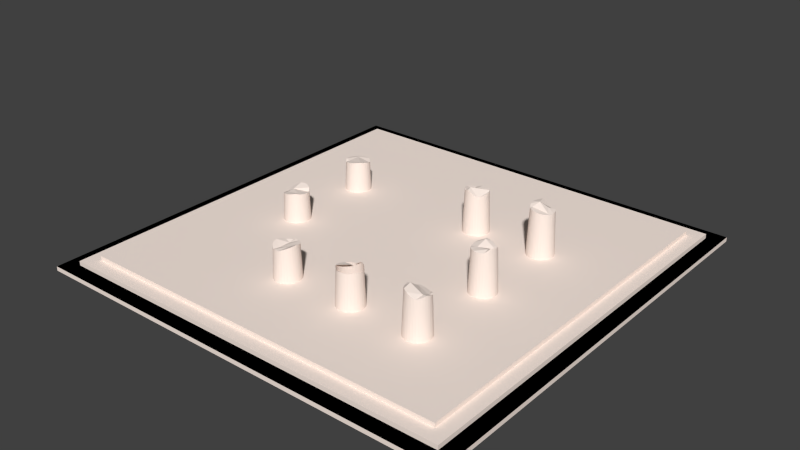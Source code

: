 # Source: greek_urbancenter_desconstruction.blend  (saved by Blender 2.75.0; exported with 4.5.12 LTS)
import bpy
from mathutils import Matrix  # noqa: F401  (used for matrix-valued properties, if any)

bpy.ops.wm.read_factory_settings(use_empty=True)
scene = bpy.context.scene
scene.name = 'Scene'

# ---- collections
col_collection_9 = bpy.data.collections.new('Collection 9'); scene.collection.children.link(col_collection_9)

# ---- materials (node trees are filled in below, after node groups)
mat_basic_greek_buildings = bpy.data.materials.new('basic-greek-buildings')
mat_basic_greek_buildings.alpha_threshold = 0.0
mat_basic_greek_buildings.use_transparent_shadow = False
mat_basic_greek_buildings.diffuse_color = (1.0, 0.8641, 0.7844, 1.0)
mat_basic_greek_buildings.roughness = 0.5
mat_basic_greek_buildings.specular_intensity = 0.6183

# ---- material node trees

# ---- world
world_world = bpy.data.worlds.new('World'); scene.world = world_world
world_world.color = (0.05088, 0.05088, 0.05088)
world_world.use_sun_shadow = False
world_world.sun_shadow_jitter_overblur = 0.0
world_world.cycles.sampling_method = 'MANUAL'
world_world.cycles.sample_map_resolution = 256

# ---- meshes
me_untitled_003 = bpy.data.meshes.new('Untitled.003')
me_untitled_003.from_pydata([(-1.0, -1.0, -1.0), (-1.0, -1.0, -0.9), (-1.0, 1.0, -1.0), (-1.0, 1.0, -0.9), (1.0, -1.0, -1.0), (1.0, -1.0, -0.9), (1.0, 1.0, -1.0), (1.0, 1.0, -0.9), (-1.0, -1.0, -0.9), (-1.0, 1.0, -0.9), (1.0, -1.0, -0.9), (1.0, 1.0, -0.9), (-1.0, -0.3333, -0.9), (-1.0, 0.3333, -0.9), (-0.3333, 1.0, -0.9), (0.3333, 1.0, -0.9), (1.0, 0.3333, -0.9), (1.0, -0.3333, -0.9), (0.3333, -1.0, -0.9), (-0.3333, -1.0, -0.9), (0.9333, -0.9333, -0.9), (-0.9333, -0.9333, -0.9), (0.9333, 0.9333, -0.9), (-0.9333, 0.9333, -0.9), (0.9333, -0.9333, -0.9), (-0.9333, -0.9333, -0.9), (0.9333, 0.9333, -0.9), (-0.9333, 0.9333, -0.9), (0.9333, -0.9333, -0.8), (-0.9333, -0.9333, -0.8), (0.9333, 0.9333, -0.8), (-0.9333, 0.9333, -0.8), (0.3111, -0.9333, -0.8), (-0.3111, -0.9333, -0.8), (0.3111, 0.9333, -0.8), (-0.3111, 0.9333, -0.8), (0.9333, 0.3111, -0.8), (0.9333, -0.3111, -0.8), (-0.9333, 0.3111, -0.8), (-0.9333, -0.3111, -0.8), (0.8711, -0.8711, -0.8), (-0.8711, -0.8711, -0.8), (0.8711, 0.8711, -0.8), (-0.8711, 0.8711, -0.8), (0.8711, -0.8711, -0.8), (-0.8711, -0.8711, -0.8), (0.8711, 0.8711, -0.8), (-0.8711, 0.8711, -0.8), (0.8711, -0.8711, -0.7), (-0.8711, -0.8711, -0.7), (0.8711, 0.8711, -0.7), (-0.8711, 0.8711, -0.7)], [], [(1, 3, 2, 0), (3, 7, 6, 2), (7, 5, 4, 6), (5, 1, 0, 4), (0, 2, 6, 4), (5, 7, 3, 1), (23, 14, 9, 13), (19, 21, 12, 8), (21, 23, 13, 12), (10, 17, 20, 18), (18, 20, 21, 19), (17, 16, 22, 20), (23, 21, 25, 27), (16, 11, 15, 22), (22, 15, 14, 23), (24, 26, 30, 36, 37, 28), (22, 23, 27, 26), (20, 22, 26, 24), (21, 20, 24, 25), (43, 35, 31, 38), (25, 24, 28, 32, 33, 29), (27, 25, 29, 39, 38, 31), (26, 27, 31, 35, 34, 30), (33, 41, 39, 29), (41, 43, 38, 39), (28, 37, 40, 32), (32, 40, 41, 33), (37, 36, 42, 40), (41, 40, 44, 45), (36, 30, 34, 42), (42, 34, 35, 43), (47, 45, 49, 51), (43, 41, 45, 47), (42, 43, 47, 46), (40, 42, 46, 44), (48, 50, 51, 49), (46, 47, 51, 50), (44, 46, 50, 48), (45, 44, 48, 49)])
_uv = me_untitled_003.uv_layers.new(name='UVMap')
_uv.uv.foreach_set('vector', [-0.3067, -0.3067, 1.307, -0.3067, 1.307, 1.307, -0.3067, 1.307, -0.3067, -0.3067, 1.307, -0.3067, 1.307, 1.307, -0.3067, 1.307, -0.3067, -0.3067, 1.307, -0.3067, 1.307, 1.307, -0.3067, 1.307, -0.3067, -0.3067, 1.307, -0.3067, 1.307, 1.307, -0.3067, 1.307, -0.3067, -0.3067, 1.307, -0.3067, 1.307, 1.307, -0.3067, 1.307, -0.3067, -0.3067, 1.307, -0.3067, 1.307, 1.307, -0.3067, 1.307, -0.2793, 0.7003, -0.04701, 0.7329, -0.3062, 0.7394, -0.2931, 0.3512, -0.052, -0.2977, -0.2599, -0.2708, -0.2847, 0.03975, -0.2826, -0.3062, -0.2599, -0.2708, -0.2793, 0.7003, -0.2931, 0.3512, -0.2847, 0.03975, 0.4151, -0.3062, 0.402, 0.082, 0.3882, -0.2671, 0.156, -0.2996, 0.156, -0.2996, 0.3882, -0.2671, -0.2599, -0.2708, -0.052, -0.2977, 0.402, 0.082, 0.3937, 0.3935, 0.3688, 0.7041, 0.3882, -0.2671, -0.2793, 0.7003, -0.2599, -0.2708, -0.2495, -0.2566, -0.2695, 0.6844, 0.3937, 0.3935, 0.3916, 0.7394, 0.1609, 0.7309, 0.3688, 0.7041, 0.3688, 0.7041, 0.1609, 0.7309, -0.04701, 0.7329, -0.2793, 0.7003, 0.3785, -0.2512, 0.3585, 0.6898, 0.3255, 0.6421, 0.3311, 0.3648, 0.3378, 0.07481, 0.3459, -0.1982, 0.3688, 0.7041, -0.2793, 0.7003, -0.2695, 0.6844, 0.3585, 0.6898, 0.3882, -0.2671, 0.3688, 0.7041, 0.3585, 0.6898, 0.3785, -0.2512, -0.2599, -0.2708, 0.3882, -0.2671, 0.3785, -0.2512, -0.2495, -0.2566, -0.2184, 0.6047, -0.04201, 0.634, -0.2369, 0.6314, -0.2289, 0.3584, -0.2495, -0.2566, 0.3785, -0.2512, 0.3459, -0.1982, 0.151, -0.2007, -0.04463, -0.2033, -0.2165, -0.2089, -0.2695, 0.6844, -0.2495, -0.2566, -0.2165, -0.2089, -0.2221, 0.06844, -0.2289, 0.3584, -0.2369, 0.6314, 0.3585, 0.6898, -0.2695, 0.6844, -0.2369, 0.6314, -0.04201, 0.634, 0.1536, 0.6365, 0.3255, 0.6421, -0.04463, -0.2033, -0.2001, -0.1834, -0.2221, 0.06844, -0.2165, -0.2089, -0.2001, -0.1834, -0.2184, 0.6047, -0.2289, 0.3584, -0.2221, 0.06844, 0.3459, -0.1982, 0.3378, 0.07481, 0.3273, -0.1715, 0.151, -0.2007, 0.151, -0.2007, 0.3273, -0.1715, -0.2001, -0.1834, -0.04463, -0.2033, 0.3378, 0.07481, 0.3311, 0.3648, 0.3091, 0.6166, 0.3273, -0.1715, -0.2001, -0.1834, 0.3273, -0.1715, 0.3194, -0.1587, -0.1917, -0.1717, 0.3311, 0.3648, 0.3255, 0.6421, 0.1536, 0.6365, 0.3091, 0.6166, 0.3091, 0.6166, 0.1536, 0.6365, -0.04201, 0.634, -0.2184, 0.6047, -0.2105, 0.5919, -0.1917, -0.1717, -0.158, -0.1272, -0.1808, 0.541, -0.2184, 0.6047, -0.2001, -0.1834, -0.1917, -0.1717, -0.2105, 0.5919, 0.3091, 0.6166, -0.2184, 0.6047, -0.2105, 0.5919, 0.3007, 0.6049, 0.3273, -0.1715, 0.3091, 0.6166, 0.3007, 0.6049, 0.3194, -0.1587, 0.2897, -0.1078, 0.267, 0.5604, -0.1808, 0.541, -0.158, -0.1272, 0.3007, 0.6049, -0.2105, 0.5919, -0.1808, 0.541, 0.267, 0.5604, 0.3194, -0.1587, 0.3007, 0.6049, 0.267, 0.5604, 0.2897, -0.1078, -0.1917, -0.1717, 0.3194, -0.1587, 0.2897, -0.1078, -0.158, -0.1272])
me_untitled_003.materials.append(mat_basic_greek_buildings)
me_untitled_003.use_remesh_preserve_volume = False
me_untitled_003.use_remesh_preserve_attributes = False
me_untitled_003.use_mirror_vertex_groups = False
me_untitled_003.update()
me_untitled_002 = bpy.data.meshes.new('Untitled.002')
me_untitled_002.from_pydata([(-0.5588, -0.08829, -0.7), (-0.5543, -0.08919, -0.1236), (-0.5513, -0.08023, -0.08866), (-0.5509, -0.07891, -0.0857), (-0.5554, -0.07704, -0.7), (-0.56, -0.1, -0.7), (-0.5556, -0.1, -0.1498), (-0.5556, -0.09959, -0.1498), (-0.5555, -0.09838, -0.1504), (-0.5551, -0.09525, -0.144), (-0.5456, -0.0695, -0.06033), (-0.5499, -0.06667, -0.7), (-0.5588, -0.1117, -0.7), (-0.5545, -0.1108, -0.1428), (-0.5553, -0.1027, -0.1499), (-0.5387, -0.06133, -0.03388), (-0.5424, -0.05757, -0.7), (-0.5554, -0.123, -0.7), (-0.5512, -0.1212, -0.1292), (-0.5303, -0.05471, -0.007371), (-0.5333, -0.05011, -0.7), (-0.5499, -0.1333, -0.7), (-0.546, -0.1307, -0.112), (-0.521, -0.04997, 0.01758), (-0.5208, -0.04986, 0.01776), (-0.523, -0.04457, -0.7), (-0.5424, -0.1424, -0.7), (-0.539, -0.139, -0.09517), (-0.5418, -0.1357, -0.09991), (-0.5106, -0.0468, 0.02195), (-0.5117, -0.04115, -0.7), (-0.5333, -0.1499, -0.7), (-0.5306, -0.1458, -0.08111), (-0.5, -0.04576, 0.02233), (-0.5, -0.04, -0.7), (-0.523, -0.1554, -0.7), (-0.521, -0.1508, -0.06751), (-0.5238, -0.1493, -0.07013), (-0.4894, -0.04678, 0.0189), (-0.4883, -0.04115, -0.7), (-0.5117, -0.1588, -0.7), (-0.5107, -0.1538, -0.0586), (-0.4792, -0.04981, 0.01179), (-0.477, -0.04457, -0.7), (-0.5, -0.16, -0.7), (-0.5, -0.1548, -0.04917), (-0.5012, -0.1547, -0.05103), (-0.4698, -0.05476, 0.001229), (-0.4667, -0.05011, -0.7), (-0.4883, -0.1588, -0.7), (-0.4893, -0.1536, -0.03511), (-0.4651, -0.05848, -0.006347), (-0.4614, -0.06138, -0.02585), (-0.4576, -0.05757, -0.7), (-0.477, -0.1554, -0.7), (-0.4791, -0.1504, -0.02352), (-0.4597, -0.06326, -0.03719), (-0.4554, -0.06817, -0.06366), (-0.4543, -0.06948, -0.06464), (-0.4501, -0.06667, -0.7), (-0.4667, -0.1499, -0.7), (-0.4697, -0.1453, -0.01481), (-0.4512, -0.07532, -0.06979), (-0.4492, -0.07897, -0.06649), (-0.4446, -0.07704, -0.7), (-0.4576, -0.1424, -0.7), (-0.4614, -0.1386, -0.01487), (-0.4643, -0.1408, -0.01117), (-0.4462, -0.08929, -0.05768), (-0.4412, -0.08829, -0.7), (-0.4501, -0.1333, -0.7), (-0.4546, -0.1304, -0.02764), (-0.4452, -0.1, -0.04901), (-0.44, -0.1, -0.7), (-0.4446, -0.123, -0.7), (-0.4495, -0.1209, -0.03514), (-0.4532, -0.1278, -0.03143), (-0.4462, -0.1099, -0.0414), (-0.4463, -0.1107, -0.04095), (-0.4412, -0.1117, -0.7), (-0.5505, 0.3209, -0.02787), (-0.5554, 0.323, -0.7), (-0.5588, 0.3117, -0.7), (-0.5536, 0.3107, -0.02403), (-0.5462, 0.329, -0.02968), (-0.5454, 0.3304, -0.0295), (-0.5499, 0.3333, -0.7), (-0.56, 0.3, -0.7), (-0.5546, 0.3, -0.01863), (-0.5386, 0.3386, -0.0269), (-0.5424, 0.3424, -0.7), (-0.5588, 0.2883, -0.7), (-0.5535, 0.2894, -0.01188), (-0.5303, 0.3454, -0.02305), (-0.5333, 0.3499, -0.7), (-0.5554, 0.277, -0.7), (-0.5503, 0.2792, -0.006375), (-0.551, 0.2813, -0.005688), (-0.5262, 0.3476, -0.02088), (-0.5209, 0.3504, -0.02103), (-0.523, 0.3554, -0.7), (-0.5499, 0.2667, -0.7), (-0.5454, 0.2697, -0.02126), (-0.5493, 0.2773, -0.007254), (-0.5106, 0.3535, -0.02069), (-0.5117, 0.3588, -0.7), (-0.5424, 0.2576, -0.7), (-0.5387, 0.2613, -0.03797), (-0.5, 0.3546, -0.01974), (-0.5, 0.36, -0.7), (-0.5333, 0.2501, -0.7), (-0.5304, 0.2546, -0.02701), (-0.5373, 0.2602, -0.04052), (-0.4894, 0.3535, -0.01823), (-0.4883, 0.3588, -0.7), (-0.523, 0.2446, -0.7), (-0.5209, 0.2496, -0.01052), (-0.5226, 0.2506, -0.01184), (-0.4791, 0.3504, -0.01621), (-0.477, 0.3554, -0.7), (-0.5117, 0.2412, -0.7), (-0.5106, 0.2466, -0.003221), (-0.4777, 0.3496, -0.01584), (-0.4697, 0.3454, -0.02065), (-0.4667, 0.3499, -0.7), (-0.5, 0.24, -0.7), (-0.5, 0.2456, 0.003864), (-0.4614, 0.3386, -0.02707), (-0.4576, 0.3424, -0.7), (-0.4883, 0.2412, -0.7), (-0.4894, 0.2467, 0.01179), (-0.4919, 0.2465, 0.008888), (-0.456, 0.3321, -0.03254), (-0.4545, 0.3304, -0.03537), (-0.4501, 0.3333, -0.7), (-0.477, 0.2446, -0.7), (-0.4792, 0.2499, 0.02192), (-0.4526, 0.3268, -0.03999), (-0.451, 0.3239, -0.03497), (-0.4495, 0.3209, -0.03025), (-0.4446, 0.323, -0.7), (-0.4667, 0.2501, -0.7), (-0.4699, 0.255, 0.02966), (-0.4465, 0.3106, -0.01507), (-0.4412, 0.3117, -0.7), (-0.4576, 0.2576, -0.7), (-0.4617, 0.2617, 0.03135), (-0.4654, 0.2586, 0.03242), (-0.4456, 0.3, -0.0005805), (-0.44, 0.3, -0.7), (-0.4501, 0.2667, -0.7), (-0.4549, 0.2699, 0.02742), (-0.4467, 0.2894, 0.01266), (-0.4412, 0.2883, -0.7), (-0.4446, 0.277, -0.7), (-0.4499, 0.2792, 0.02133), (-0.4528, 0.2739, 0.02513), (-0.4474, 0.2873, 0.01508), (0.4514, -0.4799, 0.2278), (0.4446, -0.477, -0.7), (0.4412, -0.4883, -0.7), (0.4487, -0.4898, 0.2647), (0.4547, -0.4733, 0.2049), (0.4561, -0.4707, 0.2027), (0.4501, -0.4667, -0.7), (0.44, -0.5, -0.7), (0.448, -0.5, 0.2968), (0.4481, -0.4987, 0.3001), (0.4621, -0.4633, 0.1971), (0.4626, -0.4626, 0.1966), (0.4576, -0.4576, -0.7), (0.4412, -0.5117, -0.7), (0.4488, -0.5102, 0.2754), (0.4706, -0.456, 0.1919), (0.4667, -0.4501, -0.7), (0.4446, -0.523, -0.7), (0.4517, -0.52, 0.2735), (0.4492, -0.5115, 0.2733), (0.4748, -0.4538, 0.1907), (0.4797, -0.451, 0.1788), (0.477, -0.4446, -0.7), (0.4501, -0.5333, -0.7), (0.4566, -0.529, 0.2803), (0.4896, -0.4479, 0.1584), (0.4883, -0.4412, -0.7), (0.4576, -0.5424, -0.7), (0.4632, -0.5368, 0.2936), (0.4978, -0.4469, 0.144), (0.5, -0.4467, 0.1405), (0.5, -0.44, -0.7), (0.4667, -0.5499, -0.7), (0.4712, -0.5432, 0.3127), (0.5104, -0.4476, 0.1274), (0.5117, -0.4412, -0.7), (0.477, -0.5554, -0.7), (0.4801, -0.5481, 0.2959), (0.4712, -0.5432, 0.3129), (0.5157, -0.4492, 0.1226), (0.5204, -0.4507, 0.1328), (0.523, -0.4446, -0.7), (0.4883, -0.5588, -0.7), (0.4898, -0.5512, 0.2757), (0.4874, -0.5504, 0.2826), (0.5296, -0.4558, 0.1517), (0.5333, -0.4501, -0.7), (0.5, -0.56, -0.7), (0.5, -0.5524, 0.2494), (0.5375, -0.4625, 0.1674), (0.5424, -0.4576, -0.7), (0.5117, -0.5588, -0.7), (0.5103, -0.5516, 0.2256), (0.5386, -0.4638, 0.1694), (0.5442, -0.4705, 0.1624), (0.5499, -0.4667, -0.7), (0.523, -0.5554, -0.7), (0.5202, -0.5488, 0.2054), (0.5454, -0.4728, 0.1597), (0.5489, -0.4797, 0.1805), (0.5554, -0.477, -0.7), (0.5333, -0.5499, -0.7), (0.5294, -0.544, 0.1939), (0.5279, -0.5447, 0.1921), (0.5505, -0.4852, 0.1949), (0.5518, -0.4897, 0.203), (0.5588, -0.4883, -0.7), (0.5424, -0.5424, -0.7), (0.5373, -0.5373, 0.2063), (0.5527, -0.5, 0.2203), (0.56, -0.5, -0.7), (0.5499, -0.5333, -0.7), (0.5438, -0.5293, 0.2188), (0.5515, -0.5102, 0.236), (0.5588, -0.5117, -0.7), (0.5554, -0.523, -0.7), (0.5486, -0.5201, 0.231), (0.5507, -0.5127, 0.2395), (0.4518, -0.08005, 0.2845), (0.4446, -0.07704, -0.7), (0.4412, -0.08829, -0.7), (0.4488, -0.08982, 0.2804), (0.456, -0.07231, 0.2921), (0.4567, -0.07107, 0.2927), (0.4501, -0.06667, -0.7), (0.44, -0.1, -0.7), (0.4477, -0.1, 0.2694), (0.4486, -0.09228, 0.2807), (0.4632, -0.06323, 0.3021), (0.4576, -0.05757, -0.7), (0.4412, -0.1117, -0.7), (0.4486, -0.1102, 0.2568), (0.4712, -0.05686, 0.3164), (0.4667, -0.05011, -0.7), (0.4446, -0.123, -0.7), (0.4516, -0.1201, 0.2477), (0.4515, -0.1198, 0.2474), (0.4793, -0.05266, 0.3331), (0.4802, -0.05217, 0.3309), (0.477, -0.04457, -0.7), (0.4501, -0.1333, -0.7), (0.4565, -0.1291, 0.2628), (0.4899, -0.04907, 0.3113), (0.4883, -0.04115, -0.7), (0.4576, -0.1424, -0.7), (0.463, -0.137, 0.2667), (0.4588, -0.1318, 0.2684), (0.4979, -0.04817, 0.2977), (0.5, -0.04792, 0.2921), (0.5, -0.04, -0.7), (0.4667, -0.1499, -0.7), (0.4709, -0.1435, 0.2654), (0.5102, -0.04872, 0.2664), (0.5117, -0.04115, -0.7), (0.477, -0.1554, -0.7), (0.48, -0.1483, 0.269), (0.4733, -0.1448, 0.2654), (0.5201, -0.05152, 0.243), (0.523, -0.04457, -0.7), (0.4883, -0.1588, -0.7), (0.4898, -0.1512, 0.2709), (0.487, -0.1504, 0.2735), (0.5259, -0.05451, 0.2301), (0.5292, -0.05632, 0.2363), (0.5333, -0.05011, -0.7), (0.5, -0.16, -0.7), (0.5, -0.1523, 0.2655), (0.5371, -0.06293, 0.2491), (0.5424, -0.05757, -0.7), (0.5117, -0.1588, -0.7), (0.5102, -0.1513, 0.2645), (0.5379, -0.06401, 0.2502), (0.5435, -0.07096, 0.2677), (0.5499, -0.06667, -0.7), (0.523, -0.1554, -0.7), (0.52, -0.1483, 0.2679), (0.5472, -0.07806, 0.2785), (0.5475, -0.07876, 0.2811), (0.5481, -0.07996, 0.2851), (0.5482, -0.08005, 0.2853), (0.5554, -0.07704, -0.7), (0.5333, -0.1499, -0.7), (0.529, -0.1434, 0.2754), (0.5509, -0.08987, 0.311), (0.5588, -0.08829, -0.7), (0.5424, -0.1424, -0.7), (0.5367, -0.1367, 0.3094), (0.5301, -0.1425, 0.277), (0.5513, -0.09486, 0.3228), (0.5518, -0.1, 0.3339), (0.56, -0.1, -0.7), (0.5499, -0.1333, -0.7), (0.543, -0.1287, 0.3446), (0.5506, -0.1101, 0.3506), (0.5588, -0.1117, -0.7), (0.5554, -0.123, -0.7), (0.5476, -0.1197, 0.3613), (0.5456, -0.1234, 0.3632), (0.4528, 0.3196, 0.4155), (0.4446, 0.323, -0.7), (0.4412, 0.3117, -0.7), (0.4499, 0.31, 0.4133), (0.4575, 0.3284, 0.42), (0.4501, 0.3333, -0.7), (0.44, 0.3, -0.7), (0.4488, 0.3, 0.4065), (0.4493, 0.3044, 0.4133), (0.4639, 0.3361, 0.4265), (0.4576, 0.3424, -0.7), (0.4412, 0.2883, -0.7), (0.4497, 0.29, 0.3936), (0.4708, 0.3416, 0.4338), (0.4717, 0.3424, 0.4285), (0.4667, 0.3499, -0.7), (0.4446, 0.277, -0.7), (0.4525, 0.2803, 0.3704), (0.4501, 0.2887, 0.3922), (0.4803, 0.3475, 0.3819), (0.477, 0.3554, -0.7), (0.4501, 0.2667, -0.7), (0.4571, 0.2713, 0.3515), (0.456, 0.2735, 0.3537), (0.4899, 0.3508, 0.3345), (0.4883, 0.3588, -0.7), (0.4576, 0.2576, -0.7), (0.4635, 0.2635, 0.3482), (0.4603, 0.2674, 0.3482), (0.5, 0.3521, 0.2884), (0.5, 0.36, -0.7), (0.4667, 0.2501, -0.7), (0.4713, 0.2571, 0.3514), (0.5068, 0.3517, 0.2597), (0.5102, 0.3514, 0.2542), (0.5117, 0.3588, -0.7), (0.477, 0.2446, -0.7), (0.4803, 0.2523, 0.3527), (0.4769, 0.2542, 0.3553), (0.5129, 0.3506, 0.2516), (0.52, 0.3484, 0.2596), (0.523, 0.3554, -0.7), (0.4883, 0.2412, -0.7), (0.4899, 0.2493, 0.3454), (0.529, 0.3434, 0.2757), (0.5333, 0.3499, -0.7), (0.5, 0.24, -0.7), (0.5, 0.2483, 0.3377), (0.5368, 0.3368, 0.2961), (0.5424, 0.3424, -0.7), (0.5117, 0.2412, -0.7), (0.5101, 0.2492, 0.3309), (0.5027, 0.2485, 0.3357), (0.5407, 0.3319, 0.3108), (0.5432, 0.3289, 0.3084), (0.5499, 0.3333, -0.7), (0.523, 0.2446, -0.7), (0.5198, 0.2521, 0.3244), (0.548, 0.3199, 0.3047), (0.5554, 0.323, -0.7), (0.5333, 0.2501, -0.7), (0.5288, 0.2569, 0.3179), (0.551, 0.3101, 0.3037), (0.5588, 0.3117, -0.7), (0.5424, 0.2576, -0.7), (0.5367, 0.2633, 0.3116), (0.5354, 0.2622, 0.3129), (0.552, 0.3, 0.3055), (0.56, 0.3, -0.7), (0.5499, 0.2667, -0.7), (0.5432, 0.2711, 0.3047), (0.5518, 0.298, 0.3064), (0.551, 0.2899, 0.3024), (0.5588, 0.2883, -0.7), (0.5554, 0.277, -0.7), (0.5481, 0.2801, 0.3002), (0.5452, 0.2747, 0.3025), (0.5485, 0.2815, 0.2998), (-0.21, -0.4793, 0.03065), (-0.2154, -0.477, -0.7), (-0.2188, -0.4883, -0.7), (-0.213, -0.4895, 0.04344), (-0.2051, -0.4698, 0.01609), (-0.2099, -0.4667, -0.7), (-0.22, -0.5, -0.7), (-0.214, -0.5, 0.05401), (-0.1998, -0.4631, 0.003352), (-0.1985, -0.4615, 0.004464), (-0.2024, -0.4576, -0.7), (-0.2188, -0.5117, -0.7), (-0.213, -0.5105, 0.05222), (-0.2137, -0.5024, 0.05388), (-0.2139, -0.5008, 0.05464), (-0.1902, -0.4548, 0.007164), (-0.1933, -0.4501, -0.7), (-0.2154, -0.523, -0.7), (-0.2099, -0.5207, 0.04533), (-0.1808, -0.4498, 0.006702), (-0.183, -0.4446, -0.7), (-0.2099, -0.5333, -0.7), (-0.205, -0.5301, 0.03395), (-0.1733, -0.4475, 0.004052), (-0.1706, -0.4467, 0.01079), (-0.1717, -0.4412, -0.7), (-0.2024, -0.5424, -0.7), (-0.1984, -0.5384, 0.01848), (-0.1627, -0.4461, 0.02862), (-0.16, -0.4458, 0.03096), (-0.16, -0.44, -0.7), (-0.1933, -0.5499, -0.7), (-0.1902, -0.5453, -0.001935), (-0.1983, -0.5384, 0.0183), (-0.1494, -0.4469, 0.03627), (-0.1483, -0.4412, -0.7), (-0.183, -0.5554, -0.7), (-0.1809, -0.5504, -0.01427), (-0.1834, -0.5491, -0.01906), (-0.1426, -0.449, 0.03706), (-0.1393, -0.45, 0.04344), (-0.137, -0.4446, -0.7), (-0.1717, -0.5588, -0.7), (-0.1706, -0.5534, -0.002464), (-0.1743, -0.5523, -0.002492), (-0.1384, -0.4505, 0.04516), (-0.1352, -0.4523, 0.04738), (-0.13, -0.4551, 0.05052), (-0.1267, -0.4501, -0.7), (-0.16, -0.56, -0.7), (-0.16, -0.5544, -0.001546), (-0.1218, -0.4618, 0.05426), (-0.1176, -0.4576, -0.7), (-0.1483, -0.5588, -0.7), (-0.1494, -0.5534, 0.0009356), (-0.1497, -0.5534, 0.0001186), (-0.1151, -0.47, 0.05601), (-0.1101, -0.4667, -0.7), (-0.137, -0.5554, -0.7), (-0.1393, -0.5501, 0.02514), (-0.1133, -0.4734, 0.05591), (-0.1102, -0.4794, 0.07084), (-0.1046, -0.477, -0.7), (-0.1267, -0.5499, -0.7), (-0.13, -0.5449, 0.0455), (-0.133, -0.5466, 0.03981), (-0.1073, -0.4895, 0.09018), (-0.1012, -0.4883, -0.7), (-0.1176, -0.5424, -0.7), (-0.1219, -0.5381, 0.06165), (-0.1069, -0.4941, 0.09656), (-0.1064, -0.5, 0.09868), (-0.1, -0.5, -0.7), (-0.1101, -0.5333, -0.7), (-0.1153, -0.5299, 0.07609), (-0.1074, -0.5105, 0.09752), (-0.1012, -0.5117, -0.7), (-0.1046, -0.523, -0.7), (-0.1104, -0.5206, 0.08828), (-0.1076, -0.5113, 0.09704), (0.1255, -0.476, 0.08277), (0.1281, -0.528, 0.1369), (0.1286, -0.5289, 0.1392), (0.1428, -0.5433, 0.1726), (0.1664, -0.4467, 0.05935), (0.1493, -0.5474, 0.1322), (0.1534, -0.5497, 0.1077), (0.1882, -0.4491, 0.1424), (0.185, -0.4412, -0.7), (0.1963, -0.4446, -0.7), (0.2067, -0.4501, -0.7), (0.2103, -0.4615, 0.1146), (0.1733, -0.44, -0.7), (0.2157, -0.4576, -0.7), (0.2144, -0.4659, 0.1003), (0.1616, -0.4412, -0.7), (0.2014, -0.5454, 0.1073), (0.2232, -0.4667, -0.7), (0.1504, -0.4446, -0.7), (0.2288, -0.477, -0.7), (0.2233, -0.4804, 0.07937), (0.14, -0.4501, -0.7), (0.2322, -0.4883, -0.7), (0.1309, -0.4576, -0.7), (0.22, -0.5255, 0.1248), (0.2333, -0.5, -0.7), (0.2264, -0.5066, 0.09138), (0.1234, -0.4667, -0.7), (0.2322, -0.5117, -0.7), (0.1179, -0.477, -0.7), (0.2288, -0.523, -0.7), (0.1145, -0.4883, -0.7), (0.2232, -0.5333, -0.7), (0.1133, -0.5, -0.7), (0.2157, -0.5424, -0.7), (0.1145, -0.5117, -0.7), (0.2067, -0.5499, -0.7), (0.1179, -0.523, -0.7), (0.1963, -0.5554, -0.7), (0.1234, -0.5333, -0.7), (0.185, -0.5588, -0.7), (0.1309, -0.5424, -0.7), (0.1733, -0.56, -0.7), (0.14, -0.5499, -0.7), (0.1616, -0.5588, -0.7), (0.1504, -0.5554, -0.7), (0.1248, 0.3201, 0.2438), (0.1179, 0.323, -0.7), (0.1145, 0.3117, -0.7), (0.122, 0.3102, 0.2561), (0.1296, 0.3292, 0.2287), (0.1234, 0.3333, -0.7), (0.1133, 0.3, -0.7), (0.121, 0.3, 0.2663), (0.1211, 0.301, 0.2644), (0.136, 0.3373, 0.2115), (0.1309, 0.3424, -0.7), (0.1145, 0.2883, -0.7), (0.1222, 0.2898, 0.2815), (0.1218, 0.293, 0.2771), (0.1398, 0.3405, 0.2026), (0.144, 0.3438, 0.2103), (0.14, 0.3499, -0.7), (0.1179, 0.277, -0.7), (0.1252, 0.2801, 0.2912), (0.1511, 0.3475, 0.223), (0.1532, 0.3486, 0.2259), (0.1504, 0.3554, -0.7), (0.1234, 0.2667, -0.7), (0.13, 0.2711, 0.2967), (0.1631, 0.3515, 0.2405), (0.1616, 0.3588, -0.7), (0.1309, 0.2576, -0.7), (0.1365, 0.2632, 0.295), (0.1346, 0.2655, 0.2973), (0.1654, 0.3517, 0.2441), (0.1733, 0.3525, 0.2377), (0.1733, 0.36, -0.7), (0.14, 0.2501, -0.7), (0.1444, 0.2566, 0.2854), (0.143, 0.2577, 0.2807), (0.1393, 0.2609, 0.2914), (0.1738, 0.3525, 0.2373), (0.1835, 0.3514, 0.2549), (0.185, 0.3588, -0.7), (0.1504, 0.2446, -0.7), (0.1535, 0.252, 0.3128), (0.1506, 0.2535, 0.3079), (0.1862, 0.3505, 0.2615), (0.1933, 0.3483, 0.2647), (0.1963, 0.3554, -0.7), (0.1616, 0.2412, -0.7), (0.1632, 0.2492, 0.3264), (0.1621, 0.2495, 0.3295), (0.2024, 0.3435, 0.2678), (0.2067, 0.3499, -0.7), (0.1733, 0.24, -0.7), (0.1733, 0.248, 0.2978), (0.203, 0.3429, 0.2679), (0.2103, 0.337, 0.2679), (0.2157, 0.3424, -0.7), (0.185, 0.2412, -0.7), (0.1835, 0.2487, 0.2693), (0.2168, 0.3291, 0.2663), (0.2232, 0.3333, -0.7), (0.1963, 0.2446, -0.7), (0.1934, 0.2515, 0.2419), (0.2179, 0.327, 0.2655), (0.2199, 0.3231, 0.2758), (0.2216, 0.32, 0.2668), (0.2288, 0.323, -0.7), (0.2067, 0.2501, -0.7), (0.2026, 0.2562, 0.2166), (0.2228, 0.3163, 0.2582), (0.2247, 0.3102, 0.2537), (0.2322, 0.3117, -0.7), (0.2157, 0.2576, -0.7), (0.2107, 0.2627, 0.2032), (0.2053, 0.2583, 0.2094), (0.2258, 0.3, 0.2451), (0.2333, 0.3, -0.7), (0.2232, 0.2667, -0.7), (0.2171, 0.2707, 0.2139), (0.2108, 0.2628, 0.2032), (0.2248, 0.2898, 0.2354), (0.2322, 0.2883, -0.7), (0.2288, 0.277, -0.7), (0.2219, 0.2799, 0.2248), (0.1237, -0.4794, 0.08603), (0.1179, -0.477, -0.7), (0.1145, -0.4883, -0.7), (0.1207, -0.4895, 0.09589), (0.1255, -0.476, 0.08277), (0.1286, -0.4701, 0.07711), (0.1234, -0.4667, -0.7), (0.1133, -0.5, -0.7), (0.1198, -0.5, 0.1065), (0.1352, -0.4619, 0.06963), (0.1309, -0.4576, -0.7), (0.1145, -0.5117, -0.7), (0.1209, -0.5104, 0.1175), (0.1434, -0.4552, 0.06399), (0.14, -0.4501, -0.7), (0.1179, -0.523, -0.7), (0.124, -0.5204, 0.1284), (0.1527, -0.4502, 0.06041), (0.1504, -0.4446, -0.7), (0.1234, -0.5333, -0.7), (0.129, -0.5296, 0.1405), (0.1286, -0.5289, 0.1392), (0.1281, -0.528, 0.1369), (0.1628, -0.4471, 0.05905), (0.1616, -0.4412, -0.7), (0.1309, -0.5424, -0.7), (0.1357, -0.5376, 0.1574), (0.1664, -0.4467, 0.05935), (0.1733, -0.4463, 0.08385), (0.1733, -0.44, -0.7), (0.14, -0.5499, -0.7), (0.1438, -0.5441, 0.1651), (0.1428, -0.5433, 0.1726), (0.1837, -0.4476, 0.1239), (0.185, -0.4412, -0.7), (0.1504, -0.5554, -0.7), (0.1528, -0.5495, 0.1105), (0.1493, -0.5474, 0.1322), (0.1882, -0.4491, 0.1424), (0.1937, -0.4508, 0.1393), (0.1963, -0.4446, -0.7), (0.1616, -0.5588, -0.7), (0.1629, -0.5525, 0.1133), (0.1534, -0.5497, 0.1077), (0.203, -0.4556, 0.1285), (0.2067, -0.4501, -0.7), (0.1733, -0.56, -0.7), (0.1733, -0.5535, 0.1162), (0.2103, -0.4615, 0.1146), (0.2112, -0.4622, 0.1123), (0.2157, -0.4576, -0.7), (0.185, -0.5588, -0.7), (0.1838, -0.5525, 0.116), (0.2144, -0.4659, 0.1003), (0.2179, -0.4702, 0.09498), (0.2232, -0.4667, -0.7), (0.1963, -0.5554, -0.7), (0.1938, -0.5494, 0.1126), (0.223, -0.4794, 0.08105), (0.2288, -0.477, -0.7), (0.2067, -0.5499, -0.7), (0.2031, -0.5445, 0.11), (0.2014, -0.5454, 0.1073), (0.2233, -0.4804, 0.07937), (0.226, -0.4895, 0.08501), (0.2322, -0.4883, -0.7), (0.2157, -0.5424, -0.7), (0.2111, -0.5378, 0.1203), (0.227, -0.5, 0.08962), (0.2333, -0.5, -0.7), (0.2232, -0.5333, -0.7), (0.2177, -0.5297, 0.1252), (0.2264, -0.5066, 0.09138), (0.2259, -0.5105, 0.1003), (0.2322, -0.5117, -0.7), (0.2288, -0.523, -0.7), (0.2227, -0.5205, 0.1184), (0.22, -0.5255, 0.1248), (-0.5543, -0.09811, -0.1507), (-0.5293, -0.1223, -0.08271), (-0.5251, -0.09305, -0.06173), (-0.4705, -0.1213, -0.03763), (-0.4654, -0.07355, -0.07426), (-0.5276, 0.2759, -0.02084), (-0.4658, 0.2763, 0.01899), (-0.4569, 0.3234, -0.03772), (-0.524, 0.3296, -0.01578), (-0.1786, -0.5218, -0.02842), (-0.1375, -0.498, 0.02282), (-0.1747, -0.4688, -0.02331), (0.144, 0.2633, 0.2848), (0.159, 0.2709, 0.3409), (0.1739, 0.3223, 0.2396), (0.149, 0.3039, 0.2137), (0.1643, 0.3447, 0.2451), (0.1645, -0.5258, 0.1851), (0.1628, -0.4692, 0.0827), (0.1999, -0.5245, 0.07439), (0.4673, -0.503, 0.3382), (0.5323, -0.5122, 0.2252), (0.5313, -0.4774, 0.1478), (0.478, -0.4672, 0.2058), (0.4804, -0.1186, 0.2826), (0.5315, -0.1214, 0.3212), (0.5328, -0.07533, 0.227), (0.4818, -0.06738, 0.3524), (0.4662, 0.2746, 0.3631), (0.5392, 0.2803, 0.3072), (0.5166, 0.3165, 0.3476), (0.4827, 0.3029, 0.4518)], [(475, 476), (483, 482), (484, 483), (482, 486), (487, 484), (486, 489), (491, 487), (489, 492), (493, 491), (492, 495), (496, 493), (495, 497), (499, 496), (497, 501), (502, 499), (501, 503), (504, 502), (503, 505), (506, 504), (505, 507), (508, 506), (507, 509), (510, 508), (509, 511), (512, 510), (511, 513), (514, 512), (513, 515), (516, 514), (515, 517), (518, 516), (517, 519), (519, 518), (479, 697), (697, 477), (474, 698), (698, 478), (490, 699), (699, 480), (699, 498), (500, 699)], [(0, 1, 2, 3, 4), (5, 6, 7, 8, 9, 1, 0), (10, 11, 4, 3), (12, 13, 14, 6, 5), (15, 16, 11, 10), (13, 12, 17, 18), (19, 20, 16, 15), (18, 17, 21, 22), (20, 19, 23, 24, 25), (26, 27, 28, 22, 21), (29, 30, 25, 24), (27, 26, 31, 32), (33, 34, 30, 29), (35, 36, 37, 32, 31), (38, 39, 34, 33), (36, 35, 40, 41), (42, 43, 39, 38), (44, 45, 46, 41, 40), (47, 48, 43, 42), (45, 44, 49, 50), (48, 47, 51, 52, 53), (50, 49, 54, 55), (53, 52, 56, 57, 58, 59), (55, 54, 60, 61), (59, 58, 62, 63, 64), (65, 66, 67, 61, 60), (68, 69, 64, 63), (66, 65, 70, 71), (72, 73, 69, 68), (74, 75, 76, 71, 70), (73, 72, 77, 78, 79), (75, 74, 79, 78), (14, 680, 7, 6), (28, 681, 680, 14, 13, 18, 22), (7, 680, 8), (37, 681, 28, 27, 32), (681, 682, 2, 1, 9, 680), (8, 680, 9), (46, 683, 681, 37, 36, 41), (682, 681, 683, 684), (67, 683, 46, 45, 50, 55, 61), (2, 682, 23, 19, 15, 10, 3), (682, 684, 56, 52, 51), (76, 683, 67, 66, 71), (683, 77, 72, 68, 63, 62, 684), (682, 51, 47, 42, 38, 33, 29, 24, 23), (56, 684, 57), (683, 76, 75, 78, 77), (684, 62, 58, 57), (80, 81, 82, 83), (81, 80, 84, 85, 86), (83, 82, 87, 88), (89, 90, 86, 85), (88, 87, 91, 92), (93, 94, 90, 89), (95, 96, 97, 92, 91), (94, 93, 98, 99, 100), (101, 102, 103, 96, 95), (104, 105, 100, 99), (102, 101, 106, 107), (108, 109, 105, 104), (110, 111, 112, 107, 106), (113, 114, 109, 108), (115, 116, 117, 111, 110), (118, 119, 114, 113), (116, 115, 120, 121), (119, 118, 122, 123, 124), (121, 120, 125, 126), (127, 128, 124, 123), (129, 130, 131, 126, 125), (128, 127, 132, 133, 134), (130, 129, 135, 136), (134, 133, 137, 138, 139, 140), (136, 135, 141, 142), (143, 144, 140, 139), (145, 146, 147, 142, 141), (148, 149, 144, 143), (146, 145, 150, 151), (152, 153, 149, 148), (154, 155, 156, 151, 150), (153, 152, 157, 155, 154), (117, 685, 112, 111), (131, 686, 685, 117, 116, 121, 126), (112, 685, 103, 102, 107), (147, 686, 131, 130, 136, 142), (686, 687, 688, 685), (103, 685, 688, 97, 96), (156, 686, 147, 146, 151), (686, 157, 152, 148, 143, 139, 138, 687), (97, 688, 84, 80, 83, 88, 92), (686, 156, 155, 157), (688, 687, 132, 127, 123, 122), (137, 687, 138), (84, 688, 98, 93, 89, 85), (688, 122, 118, 113, 108, 104, 99, 98), (687, 137, 133, 132), (158, 159, 160, 161), (159, 158, 162, 163, 164), (165, 166, 167, 161, 160), (164, 163, 168, 169, 170), (166, 165, 171, 172), (173, 174, 170, 169), (175, 176, 177, 172, 171), (174, 173, 178, 179, 180), (176, 175, 181, 182), (183, 184, 180, 179), (182, 181, 185, 186), (184, 183, 187, 188, 189), (186, 185, 190, 191), (192, 193, 189, 188), (194, 195, 196, 191, 190), (193, 192, 197, 198, 199), (200, 201, 202, 195, 194), (203, 204, 199, 198), (201, 200, 205, 206), (207, 208, 204, 203), (206, 205, 209, 210), (208, 207, 211, 212, 213), (210, 209, 214, 215), (213, 212, 216, 217, 218), (219, 220, 221, 215, 214), (218, 217, 222, 223, 224), (220, 219, 225, 226), (227, 228, 224, 223), (226, 225, 229, 230), (231, 232, 228, 227), (230, 229, 233, 234), (232, 231, 235, 234, 233), (196, 700, 177, 176, 182, 186, 191), (202, 701, 700, 196, 195), (177, 700, 167, 166, 172), (221, 701, 202, 201, 206, 210, 215), (701, 702, 703, 700), (167, 700, 703, 162, 158, 161), (235, 701, 221, 220, 226, 230, 234), (701, 222, 217, 216, 702), (162, 703, 168, 163), (701, 235, 231, 227, 223, 222), (703, 702, 197, 192, 188, 187), (702, 216, 212, 211), (168, 703, 178, 173, 169), (703, 187, 183, 179, 178), (702, 211, 207, 203, 198, 197), (236, 237, 238, 239), (237, 236, 240, 241, 242), (243, 244, 245, 239, 238), (246, 247, 242, 241), (244, 243, 248, 249), (250, 251, 247, 246), (252, 253, 254, 249, 248), (251, 250, 255, 256, 257), (253, 252, 258, 259), (260, 261, 257, 256), (262, 263, 264, 259, 258), (261, 260, 265, 266, 267), (263, 262, 268, 269), (270, 271, 267, 266), (272, 273, 274, 269, 268), (275, 276, 271, 270), (277, 278, 279, 273, 272), (276, 275, 280, 281, 282), (278, 277, 283, 284), (285, 286, 282, 281), (284, 283, 287, 288), (286, 285, 289, 290, 291), (288, 287, 292, 293), (291, 290, 294, 295, 296, 297, 298), (293, 292, 299, 300), (301, 302, 298, 297), (303, 304, 305, 300, 299), (302, 301, 306, 307, 308), (304, 303, 309, 310), (311, 312, 308, 307), (313, 314, 315, 310, 309), (314, 313, 312, 311), (274, 704, 264, 263, 269), (279, 705, 704, 274, 273), (264, 704, 254, 253, 259), (305, 705, 279, 278, 284, 288, 293, 300), (254, 704, 707, 245, 244, 249), (315, 705, 305, 304, 310), (707, 704, 705, 706), (294, 706, 705, 295), (245, 707, 240, 236, 239), (705, 315, 314, 311, 307, 306, 296, 295), (707, 706, 280, 275, 270, 266, 265), (706, 294, 290, 289), (240, 707, 255, 250, 246, 241), (296, 306, 301, 297), (707, 265, 260, 256, 255), (706, 289, 285, 281, 280), (316, 317, 318, 319), (320, 321, 317, 316), (322, 323, 324, 319, 318), (325, 326, 321, 320), (323, 322, 327, 328), (326, 325, 329, 330, 331), (332, 333, 334, 328, 327), (335, 336, 331, 330), (337, 338, 339, 333, 332), (340, 341, 336, 335), (342, 343, 344, 338, 337), (345, 346, 341, 340), (343, 342, 347, 348), (346, 345, 349, 350, 351), (352, 353, 354, 348, 347), (351, 350, 355, 356, 357), (353, 352, 358, 359), (360, 361, 357, 356), (359, 358, 362, 363), (364, 365, 361, 360), (366, 367, 368, 363, 362), (365, 364, 369, 370, 371), (367, 366, 372, 373), (374, 375, 371, 370), (373, 372, 376, 377), (378, 379, 375, 374), (380, 381, 382, 377, 376), (383, 384, 379, 378), (381, 380, 385, 386), (384, 383, 387, 388, 389), (390, 391, 392, 386, 385), (389, 388, 393, 391, 390), (354, 708, 344, 343, 348), (368, 709, 708, 354, 353, 359, 363), (344, 708, 339, 338), (382, 709, 368, 367, 373, 377), (709, 710, 711, 708), (339, 708, 711, 334, 333), (392, 709, 382, 381, 386), (709, 393, 388, 387, 710), (334, 711, 324, 323, 328), (709, 392, 391, 393), (711, 710, 355, 350, 349), (710, 387, 383, 378, 374, 370, 369), (324, 711, 329, 325, 320, 316, 319), (711, 349, 345, 340, 335, 330, 329), (710, 369, 364, 360, 356, 355), (394, 395, 396, 397), (398, 399, 395, 394), (397, 396, 400, 401), (399, 398, 402, 403, 404), (405, 406, 407, 408, 401, 400), (409, 410, 404, 403), (406, 405, 411, 412), (413, 414, 410, 409), (412, 411, 415, 416), (414, 413, 417, 418, 419), (416, 415, 420, 421), (419, 418, 422, 423, 424), (425, 426, 427, 421, 420), (428, 429, 424, 423), (430, 431, 432, 426, 425), (429, 428, 433, 434, 435), (436, 437, 438, 431, 430), (435, 434, 439, 440, 441, 442), (437, 436, 443, 444), (445, 446, 442, 441), (447, 448, 449, 444, 443), (450, 451, 446, 445), (448, 447, 452, 453), (451, 450, 454, 455, 456), (457, 458, 459, 453, 452), (460, 461, 456, 455), (458, 457, 462, 463), (461, 460, 464, 465, 466), (463, 462, 467, 468), (469, 470, 466, 465), (468, 467, 471, 472), (470, 469, 473, 472, 471), (432, 689, 427, 426), (438, 690, 689, 432, 431), (427, 689, 407, 406, 412, 416, 421), (449, 690, 438, 437, 444), (439, 689, 690, 440), (407, 689, 691, 408), (459, 473, 469, 465, 464, 690, 449, 448, 453), (689, 439, 434, 433, 691), (690, 454, 450, 445, 441, 440), (408, 691, 402, 398, 394, 397, 401), (473, 459, 458, 463, 468, 472), (690, 464, 460, 455, 454), (691, 433, 428, 423, 422), (402, 691, 417, 413, 409, 403), (691, 422, 418, 417), (520, 521, 522, 523), (524, 525, 521, 520), (526, 527, 528, 523, 522), (529, 530, 525, 524), (531, 532, 533, 527, 526), (530, 529, 534, 535, 536), (532, 531, 537, 538), (536, 535, 539, 540, 541), (538, 537, 542, 543), (544, 545, 541, 540), (546, 547, 548, 543, 542), (545, 544, 549, 550, 551), (552, 553, 554, 555, 547, 546), (551, 550, 556, 557, 558), (559, 560, 561, 553, 552), (558, 557, 562, 563, 564), (565, 566, 567, 560, 559), (568, 569, 564, 563), (566, 565, 570, 571), (569, 568, 572, 573, 574), (571, 570, 575, 576), (577, 578, 574, 573), (576, 575, 579, 580), (578, 577, 581, 582, 583, 584), (580, 579, 585, 586), (584, 583, 587, 588, 589), (590, 591, 592, 586, 585), (593, 594, 589, 588), (595, 596, 597, 591, 590), (598, 599, 594, 593), (596, 595, 600, 601), (601, 600, 599, 598), (554, 692, 555), (561, 693, 692, 554, 553), (555, 692, 548, 547), (567, 693, 561, 560), (693, 694, 695, 692), (548, 692, 695, 533, 532, 538, 543), (592, 693, 567, 566, 571, 576, 580, 586), (581, 694, 693, 582), (533, 695, 528, 527), (693, 592, 591, 597, 587, 583, 582), (694, 696, 539, 535, 534, 695), (694, 581, 577, 573, 572), (528, 695, 534, 529, 524, 520, 523), (587, 597, 596, 601, 598, 593, 588), (694, 572, 568, 563, 562, 696), (539, 696, 549, 544, 540), (696, 562, 557, 556), (696, 556, 550, 549), (602, 603, 604, 605), (603, 602, 606, 607, 608), (605, 604, 609, 610), (611, 612, 608, 607), (610, 609, 613, 614), (615, 616, 612, 611), (614, 613, 617, 618), (619, 620, 616, 615), (621, 622, 623, 624, 618, 617), (625, 626, 620, 619), (622, 621, 627, 628), (626, 625, 629, 630, 631), (632, 633, 634, 628, 627), (635, 636, 631, 630), (637, 638, 639, 633, 632), (636, 635, 640, 641, 642), (643, 644, 645, 638, 637), (646, 647, 642, 641), (644, 643, 648, 649), (647, 646, 650, 651, 652), (649, 648, 653, 654), (652, 651, 655, 656, 657), (654, 653, 658, 659), (660, 661, 657, 656), (662, 663, 664, 659, 658), (661, 660, 665, 666, 667), (663, 662, 668, 669), (670, 671, 667, 666), (669, 668, 672, 673), (671, 670, 674, 675, 676), (677, 678, 679, 673, 672), (678, 677, 676, 675), (624, 698, 606, 602, 605, 610, 614, 618), (698, 640, 635, 630, 629), (679, 699, 664, 663, 669, 673)])
_uv = me_untitled_002.uv_layers.new(name='UVMap')
_uv.uv.foreach_set('vector', [0.6719, 0.2949, 0.6636, 0.2912, 0.6629, 0.2916, 0.6628, 0.2916, 0.6707, 0.2972, 0.6725, 0.2925, 0.6641, 0.2906, 0.6641, 0.2906, 0.6641, 0.2907, 0.6639, 0.2909, 0.6636, 0.2912, 0.6719, 0.2949, 0.6623, 0.2919, 0.6692, 0.2992, 0.6707, 0.2972, 0.6628, 0.2916, 0.6727, 0.29, 0.664, 0.2897, 0.6641, 0.2904, 0.6641, 0.2906, 0.6725, 0.2925, 0.6617, 0.292, 0.6673, 0.3009, 0.6692, 0.2992, 0.6623, 0.2919, 0.664, 0.2897, 0.6727, 0.29, 0.6724, 0.2875, 0.6636, 0.289, 0.6612, 0.2919, 0.6651, 0.3021, 0.6673, 0.3009, 0.6617, 0.292, 0.6636, 0.289, 0.6724, 0.2875, 0.6716, 0.2851, 0.663, 0.2884, 0.6651, 0.3021, 0.6612, 0.2919, 0.6608, 0.2919, 0.6608, 0.2919, 0.6627, 0.303, 0.6704, 0.2829, 0.6623, 0.2879, 0.6625, 0.2881, 0.663, 0.2884, 0.6716, 0.2851, 0.6605, 0.292, 0.6601, 0.3033, 0.6627, 0.303, 0.6608, 0.2919, 0.6623, 0.2879, 0.6704, 0.2829, 0.6687, 0.2809, 0.6616, 0.2876, 0.6602, 0.2921, 0.6576, 0.3032, 0.6601, 0.3033, 0.6605, 0.292, 0.6667, 0.2794, 0.6609, 0.2875, 0.6611, 0.2876, 0.6616, 0.2876, 0.6687, 0.2809, 0.6598, 0.2922, 0.6552, 0.3025, 0.6576, 0.3032, 0.6602, 0.2921, 0.6609, 0.2875, 0.6667, 0.2794, 0.6644, 0.2782, 0.6603, 0.2875, 0.6594, 0.2923, 0.6529, 0.3014, 0.6552, 0.3025, 0.6598, 0.2922, 0.662, 0.2776, 0.6597, 0.2876, 0.6598, 0.2875, 0.6603, 0.2875, 0.6644, 0.2782, 0.6589, 0.2923, 0.6509, 0.2998, 0.6529, 0.3014, 0.6594, 0.2923, 0.6597, 0.2876, 0.662, 0.2776, 0.6595, 0.2774, 0.6592, 0.2879, 0.6509, 0.2998, 0.6589, 0.2923, 0.6586, 0.2922, 0.6582, 0.2923, 0.6493, 0.2979, 0.6592, 0.2879, 0.6595, 0.2774, 0.657, 0.2778, 0.6587, 0.2882, 0.6493, 0.2979, 0.6582, 0.2923, 0.658, 0.2923, 0.6574, 0.2922, 0.6573, 0.2922, 0.648, 0.2957, 0.6587, 0.2882, 0.657, 0.2778, 0.6546, 0.2786, 0.6584, 0.2887, 0.648, 0.2957, 0.6573, 0.2922, 0.6571, 0.2919, 0.657, 0.2917, 0.6473, 0.2933, 0.6524, 0.2799, 0.6581, 0.289, 0.6582, 0.2889, 0.6584, 0.2887, 0.6546, 0.2786, 0.657, 0.2911, 0.647, 0.2908, 0.6473, 0.2933, 0.657, 0.2917, 0.6581, 0.289, 0.6524, 0.2799, 0.6506, 0.2816, 0.6578, 0.2893, 0.6571, 0.2906, 0.6472, 0.2883, 0.647, 0.2908, 0.657, 0.2911, 0.6491, 0.2836, 0.6575, 0.2897, 0.6577, 0.2893, 0.6578, 0.2893, 0.6506, 0.2816, 0.6472, 0.2883, 0.6571, 0.2906, 0.6573, 0.2901, 0.6573, 0.2901, 0.6479, 0.2859, 0.6575, 0.2897, 0.6491, 0.2836, 0.6479, 0.2859, 0.6573, 0.2901, 0.0, 0.0, 0.0, 0.0, 0.0, 0.0, 0.0, 0.0, 0.0, 0.0, 0.0, 0.0, 0.0, 0.0, 0.0, 0.0, 0.0, 0.0, 0.0, 0.0, 0.0, 0.0, 0.0, 0.0, 0.0, 0.0, 0.0, 0.0, 0.0, 0.0, 0.0, 0.0, 0.0, 0.0, 0.0, 0.0, 0.0, 0.0, 0.0, 0.0, 0.0, 0.0, 0.0, 0.0, 0.0, 0.0, 0.0, 0.0, 0.0, 0.0, 0.0, 0.0, 0.0, 0.0, 0.0, 0.0, 0.0, 0.0, 0.0, 0.0, 0.0, 0.0, 0.0, 0.0, 0.0, 0.0, 0.0, 0.0, 0.0, 0.0, 0.0, 0.0, 0.0, 0.0, 0.0, 0.0, 0.0, 0.0, 0.0, 0.0, 0.0, 0.0, 0.0, 0.0, 0.0, 0.0, 0.0, 0.0, 0.0, 0.0, 0.0, 0.0, 0.0, 0.0, 0.0, 0.0, 0.0, 0.0, 0.0, 0.0, 0.0, 0.0, 0.0, 0.0, 0.0, 0.0, 0.0, 0.0, 0.0, 0.0, 0.0, 0.0, 0.0, 0.0, 0.0, 0.0, 0.0, 0.0, 0.0, 0.0, 0.0, 0.0, 0.0, 0.0, 0.0, 0.0, 0.0, 0.0, 0.0, 0.0, 0.0, 0.0, 0.0, 0.0, 0.0, 0.0, 0.0, 0.0, 0.0, 0.0, 0.0, 0.0, 0.0, 0.0, 0.0, 0.0, 0.0, 0.0, 0.0, 0.0, 0.0, 0.0, 0.0, 0.0, 0.0, 0.0, 0.0, 0.0, 0.0, 0.0, 0.0, 0.0, 0.0, 0.0, 0.0, 0.0, 0.0, 0.0, 0.0, 0.0, 0.0, 0.0, 0.0, 0.0, 0.0, 0.0, 0.0, 0.0, 0.0, 0.0, 0.8512, 0.4848, 0.8413, 0.4886, 0.8426, 0.4908, 0.8516, 0.4851, 0.8413, 0.4886, 0.8512, 0.4848, 0.8509, 0.4845, 0.8509, 0.4844, 0.8405, 0.4862, 0.8516, 0.4851, 0.8426, 0.4908, 0.8443, 0.4927, 0.8521, 0.4853, 0.8508, 0.484, 0.8402, 0.4837, 0.8405, 0.4862, 0.8509, 0.4844, 0.8521, 0.4853, 0.8443, 0.4927, 0.8463, 0.4942, 0.8525, 0.4854, 0.8507, 0.4835, 0.8403, 0.4811, 0.8402, 0.4837, 0.8508, 0.484, 0.8486, 0.4953, 0.853, 0.4854, 0.8529, 0.4854, 0.8525, 0.4854, 0.8463, 0.4942, 0.8403, 0.4811, 0.8507, 0.4835, 0.8508, 0.4833, 0.8507, 0.4831, 0.841, 0.4787, 0.851, 0.4959, 0.8534, 0.4856, 0.8531, 0.4854, 0.853, 0.4854, 0.8486, 0.4953, 0.8508, 0.4826, 0.8421, 0.4764, 0.841, 0.4787, 0.8507, 0.4831, 0.8534, 0.4856, 0.851, 0.4959, 0.8535, 0.4961, 0.8538, 0.4857, 0.851, 0.4822, 0.8437, 0.4744, 0.8421, 0.4764, 0.8508, 0.4826, 0.8561, 0.4958, 0.8543, 0.4854, 0.8539, 0.4857, 0.8538, 0.4857, 0.8535, 0.4961, 0.8513, 0.4819, 0.8456, 0.4728, 0.8437, 0.4744, 0.851, 0.4822, 0.8585, 0.4951, 0.8546, 0.4849, 0.8545, 0.485, 0.8543, 0.4854, 0.8561, 0.4958, 0.8517, 0.4816, 0.8479, 0.4716, 0.8456, 0.4728, 0.8513, 0.4819, 0.8546, 0.4849, 0.8585, 0.4951, 0.8607, 0.4938, 0.8549, 0.4845, 0.8479, 0.4716, 0.8517, 0.4816, 0.8517, 0.4816, 0.852, 0.4813, 0.8503, 0.4709, 0.8549, 0.4845, 0.8607, 0.4938, 0.8626, 0.4922, 0.855, 0.4841, 0.8525, 0.4811, 0.8528, 0.4705, 0.8503, 0.4709, 0.852, 0.4813, 0.8642, 0.4902, 0.855, 0.4837, 0.8551, 0.4838, 0.855, 0.4841, 0.8626, 0.4922, 0.8528, 0.4705, 0.8525, 0.4811, 0.8528, 0.4809, 0.853, 0.4808, 0.8553, 0.4707, 0.855, 0.4837, 0.8642, 0.4902, 0.8653, 0.4879, 0.8549, 0.4833, 0.8553, 0.4707, 0.853, 0.4808, 0.8532, 0.4808, 0.8533, 0.4809, 0.8534, 0.4809, 0.8577, 0.4714, 0.8549, 0.4833, 0.8653, 0.4879, 0.866, 0.4855, 0.8548, 0.4829, 0.8538, 0.4812, 0.86, 0.4725, 0.8577, 0.4714, 0.8534, 0.4809, 0.8661, 0.483, 0.8546, 0.4826, 0.8547, 0.4828, 0.8548, 0.4829, 0.866, 0.4855, 0.854, 0.4815, 0.862, 0.474, 0.86, 0.4725, 0.8538, 0.4812, 0.8546, 0.4826, 0.8661, 0.483, 0.8658, 0.4804, 0.8545, 0.4824, 0.8542, 0.4818, 0.8637, 0.4759, 0.862, 0.474, 0.854, 0.4815, 0.865, 0.4781, 0.8544, 0.4821, 0.8544, 0.4822, 0.8545, 0.4824, 0.8658, 0.4804, 0.8637, 0.4759, 0.8542, 0.4818, 0.8542, 0.4819, 0.8544, 0.4821, 0.865, 0.4781, 0.0, 0.0, 0.0, 0.0, 0.0, 0.0, 0.0, 0.0, 0.0, 0.0, 0.0, 0.0, 0.0, 0.0, 0.0, 0.0, 0.0, 0.0, 0.0, 0.0, 0.0, 0.0, 0.0, 0.0, 0.0, 0.0, 0.0, 0.0, 0.0, 0.0, 0.0, 0.0, 0.0, 0.0, 0.0, 0.0, 0.0, 0.0, 0.0, 0.0, 0.0, 0.0, 0.0, 0.0, 0.0, 0.0, 0.0, 0.0, 0.0, 0.0, 0.0, 0.0, 0.0, 0.0, 0.0, 0.0, 0.0, 0.0, 0.0, 0.0, 0.0, 0.0, 0.0, 0.0, 0.0, 0.0, 0.0, 0.0, 0.0, 0.0, 0.0, 0.0, 0.0, 0.0, 0.0, 0.0, 0.0, 0.0, 0.0, 0.0, 0.0, 0.0, 0.0, 0.0, 0.0, 0.0, 0.0, 0.0, 0.0, 0.0, 0.0, 0.0, 0.0, 0.0, 0.0, 0.0, 0.0, 0.0, 0.0, 0.0, 0.0, 0.0, 0.0, 0.0, 0.0, 0.0, 0.0, 0.0, 0.0, 0.0, 0.0, 0.0, 0.0, 0.0, 0.0, 0.0, 0.0, 0.0, 0.0, 0.0, 0.0, 0.0, 0.0, 0.0, 0.0, 0.0, 0.0, 0.0, 0.0, 0.0, 0.0, 0.0, 0.0, 0.0, 0.0, 0.0, 0.0, 0.0, 0.0, 0.0, 0.0, 0.0, 0.0, 0.0, 0.0, 0.0, 0.0, 0.0, 0.0, 0.0, 0.0, 0.0, 0.0, 0.0, 0.0, 0.0, 0.0, 0.0, 0.0, 0.0, 0.0, 0.0, 0.0, 0.0, 0.6615, 0.4841, 0.6469, 0.4837, 0.6472, 0.4862, 0.6622, 0.4837, 0.6469, 0.4837, 0.6615, 0.4841, 0.661, 0.4843, 0.661, 0.4843, 0.6471, 0.4812, 0.648, 0.4886, 0.6627, 0.483, 0.6627, 0.4831, 0.6622, 0.4837, 0.6472, 0.4862, 0.6471, 0.4812, 0.661, 0.4843, 0.6607, 0.4845, 0.6607, 0.4845, 0.6478, 0.4787, 0.6627, 0.483, 0.648, 0.4886, 0.6493, 0.4908, 0.6622, 0.4827, 0.6604, 0.4846, 0.6489, 0.4765, 0.6478, 0.4787, 0.6607, 0.4845, 0.6509, 0.4927, 0.662, 0.4822, 0.6622, 0.4826, 0.6622, 0.4827, 0.6493, 0.4908, 0.6489, 0.4765, 0.6604, 0.4846, 0.6602, 0.4846, 0.66, 0.4845, 0.6505, 0.4744, 0.662, 0.4822, 0.6509, 0.4927, 0.6529, 0.4943, 0.6618, 0.4817, 0.6596, 0.4842, 0.6524, 0.4728, 0.6505, 0.4744, 0.66, 0.4845, 0.6618, 0.4817, 0.6529, 0.4943, 0.6552, 0.4954, 0.6616, 0.4811, 0.6524, 0.4728, 0.6596, 0.4842, 0.6593, 0.484, 0.6593, 0.4839, 0.6546, 0.4715, 0.6616, 0.4811, 0.6552, 0.4954, 0.6576, 0.496, 0.6612, 0.4805, 0.6592, 0.4836, 0.657, 0.4707, 0.6546, 0.4715, 0.6593, 0.4839, 0.6602, 0.4962, 0.6606, 0.4805, 0.6612, 0.4805, 0.6612, 0.4805, 0.6576, 0.496, 0.657, 0.4707, 0.6592, 0.4836, 0.6591, 0.4834, 0.6591, 0.4834, 0.6595, 0.4704, 0.6627, 0.4958, 0.6601, 0.4807, 0.6602, 0.4806, 0.6606, 0.4805, 0.6602, 0.4962, 0.659, 0.4836, 0.662, 0.4706, 0.6595, 0.4704, 0.6591, 0.4834, 0.6601, 0.4807, 0.6627, 0.4958, 0.665, 0.4949, 0.6598, 0.481, 0.6589, 0.4836, 0.6645, 0.4712, 0.662, 0.4706, 0.659, 0.4836, 0.6598, 0.481, 0.665, 0.4949, 0.6672, 0.4936, 0.6595, 0.4814, 0.6645, 0.4712, 0.6589, 0.4836, 0.6589, 0.4836, 0.6589, 0.4834, 0.6667, 0.4723, 0.6595, 0.4814, 0.6672, 0.4936, 0.6691, 0.492, 0.6594, 0.4817, 0.6667, 0.4723, 0.6589, 0.4834, 0.6589, 0.4833, 0.6587, 0.4834, 0.6687, 0.4739, 0.6707, 0.4901, 0.6593, 0.4819, 0.6594, 0.4819, 0.6594, 0.4817, 0.6691, 0.492, 0.6687, 0.4739, 0.6587, 0.4834, 0.6585, 0.4834, 0.6584, 0.4833, 0.6704, 0.4758, 0.6593, 0.4819, 0.6707, 0.4901, 0.6719, 0.4878, 0.6589, 0.482, 0.6582, 0.4831, 0.6717, 0.478, 0.6704, 0.4758, 0.6584, 0.4833, 0.6589, 0.482, 0.6719, 0.4878, 0.6726, 0.4854, 0.6585, 0.4822, 0.658, 0.4828, 0.6725, 0.4804, 0.6717, 0.478, 0.6582, 0.4831, 0.6585, 0.4822, 0.6726, 0.4854, 0.6728, 0.4829, 0.6582, 0.4824, 0.6725, 0.4804, 0.658, 0.4828, 0.6579, 0.4827, 0.6582, 0.4824, 0.6728, 0.4829, 0.0, 0.0, 0.0, 0.0, 0.0, 0.0, 0.0, 0.0, 0.0, 0.0, 0.0, 0.0, 0.0, 0.0, 0.0, 0.0, 0.0, 0.0, 0.0, 0.0, 0.0, 0.0, 0.0, 0.0, 0.0, 0.0, 0.0, 0.0, 0.0, 0.0, 0.0, 0.0, 0.0, 0.0, 0.0, 0.0, 0.0, 0.0, 0.0, 0.0, 0.0, 0.0, 0.0, 0.0, 0.0, 0.0, 0.0, 0.0, 0.0, 0.0, 0.0, 0.0, 0.0, 0.0, 0.0, 0.0, 0.0, 0.0, 0.0, 0.0, 0.0, 0.0, 0.0, 0.0, 0.0, 0.0, 0.0, 0.0, 0.0, 0.0, 0.0, 0.0, 0.0, 0.0, 0.0, 0.0, 0.0, 0.0, 0.0, 0.0, 0.0, 0.0, 0.0, 0.0, 0.0, 0.0, 0.0, 0.0, 0.0, 0.0, 0.0, 0.0, 0.0, 0.0, 0.0, 0.0, 0.0, 0.0, 0.0, 0.0, 0.0, 0.0, 0.0, 0.0, 0.0, 0.0, 0.0, 0.0, 0.0, 0.0, 0.0, 0.0, 0.0, 0.0, 0.0, 0.0, 0.0, 0.0, 0.0, 0.0, 0.0, 0.0, 0.0, 0.0, 0.0, 0.0, 0.0, 0.0, 0.0, 0.0, 0.0, 0.0, 0.0, 0.0, 0.0, 0.0, 0.0, 0.0, 0.0, 0.0, 0.0, 0.0, 0.0, 0.0, 0.0, 0.0, 0.0, 0.0, 0.0, 0.0, 0.0, 0.0, 0.0, 0.0, 0.0, 0.0, 0.0, 0.0, 0.0, 0.0, 0.0, 0.0, 0.0, 0.0, 0.8559, 0.6765, 0.8415, 0.682, 0.8428, 0.6842, 0.8558, 0.676, 0.8415, 0.682, 0.8559, 0.6765, 0.856, 0.677, 0.8561, 0.677, 0.8406, 0.6796, 0.8444, 0.6861, 0.8555, 0.6757, 0.8558, 0.6759, 0.8558, 0.676, 0.8428, 0.6842, 0.8561, 0.6776, 0.8403, 0.6771, 0.8406, 0.6796, 0.8561, 0.677, 0.8555, 0.6757, 0.8444, 0.6861, 0.8465, 0.6876, 0.8551, 0.6754, 0.8561, 0.6782, 0.8405, 0.6746, 0.8403, 0.6771, 0.8561, 0.6776, 0.8487, 0.6887, 0.8548, 0.6752, 0.8548, 0.6752, 0.8551, 0.6754, 0.8465, 0.6876, 0.8405, 0.6746, 0.8561, 0.6782, 0.856, 0.6787, 0.8559, 0.6788, 0.8411, 0.6721, 0.8548, 0.6752, 0.8487, 0.6887, 0.8511, 0.6894, 0.8545, 0.6747, 0.8552, 0.6791, 0.8422, 0.6699, 0.8411, 0.6721, 0.8559, 0.6788, 0.8537, 0.6896, 0.8541, 0.6744, 0.8544, 0.6746, 0.8545, 0.6747, 0.8511, 0.6894, 0.8422, 0.6699, 0.8552, 0.6791, 0.8547, 0.6792, 0.8545, 0.6792, 0.8438, 0.6679, 0.8541, 0.6744, 0.8537, 0.6896, 0.8562, 0.6894, 0.8537, 0.6744, 0.8538, 0.6791, 0.8457, 0.6662, 0.8438, 0.6679, 0.8545, 0.6792, 0.8586, 0.6886, 0.8532, 0.6743, 0.8535, 0.6744, 0.8537, 0.6744, 0.8562, 0.6894, 0.8532, 0.6788, 0.8479, 0.665, 0.8457, 0.6662, 0.8538, 0.6791, 0.8608, 0.6873, 0.8527, 0.6744, 0.8528, 0.6743, 0.8532, 0.6743, 0.8586, 0.6886, 0.8479, 0.665, 0.8532, 0.6788, 0.8529, 0.6786, 0.8528, 0.6787, 0.8503, 0.6643, 0.8527, 0.6744, 0.8608, 0.6873, 0.8627, 0.6857, 0.8523, 0.6746, 0.8524, 0.6788, 0.8528, 0.664, 0.8503, 0.6643, 0.8528, 0.6787, 0.8523, 0.6746, 0.8627, 0.6857, 0.8643, 0.6837, 0.8519, 0.6749, 0.8528, 0.664, 0.8524, 0.6788, 0.8524, 0.6788, 0.852, 0.6789, 0.8554, 0.6642, 0.8519, 0.6749, 0.8643, 0.6837, 0.8654, 0.6814, 0.8515, 0.6752, 0.8554, 0.6642, 0.852, 0.6789, 0.8516, 0.6789, 0.8516, 0.6789, 0.8515, 0.6789, 0.8515, 0.6789, 0.8578, 0.6648, 0.8515, 0.6752, 0.8654, 0.6814, 0.8661, 0.679, 0.8511, 0.6756, 0.8509, 0.6789, 0.8601, 0.666, 0.8578, 0.6648, 0.8515, 0.6789, 0.8662, 0.6764, 0.8504, 0.676, 0.8511, 0.6756, 0.8511, 0.6756, 0.8661, 0.679, 0.8601, 0.666, 0.8509, 0.6789, 0.8506, 0.6788, 0.8503, 0.6786, 0.8621, 0.6675, 0.8504, 0.676, 0.8662, 0.6764, 0.8659, 0.6739, 0.8497, 0.6767, 0.8498, 0.6781, 0.8637, 0.6694, 0.8621, 0.6675, 0.8503, 0.6786, 0.865, 0.6716, 0.8495, 0.6775, 0.8494, 0.6772, 0.8497, 0.6767, 0.8659, 0.6739, 0.8495, 0.6775, 0.865, 0.6716, 0.8637, 0.6694, 0.8498, 0.6781, 0.0, 0.0, 0.0, 0.0, 0.0, 0.0, 0.0, 0.0, 0.0, 0.0, 0.0, 0.0, 0.0, 0.0, 0.0, 0.0, 0.0, 0.0, 0.0, 0.0, 0.0, 0.0, 0.0, 0.0, 0.0, 0.0, 0.0, 0.0, 0.0, 0.0, 0.0, 0.0, 0.0, 0.0, 0.0, 0.0, 0.0, 0.0, 0.0, 0.0, 0.0, 0.0, 0.0, 0.0, 0.0, 0.0, 0.0, 0.0, 0.0, 0.0, 0.0, 0.0, 0.0, 0.0, 0.0, 0.0, 0.0, 0.0, 0.0, 0.0, 0.0, 0.0, 0.0, 0.0, 0.0, 0.0, 0.0, 0.0, 0.0, 0.0, 0.0, 0.0, 0.0, 0.0, 0.0, 0.0, 0.0, 0.0, 0.0, 0.0, 0.0, 0.0, 0.0, 0.0, 0.0, 0.0, 0.0, 0.0, 0.0, 0.0, 0.0, 0.0, 0.0, 0.0, 0.0, 0.0, 0.0, 0.0, 0.0, 0.0, 0.0, 0.0, 0.0, 0.0, 0.0, 0.0, 0.0, 0.0, 0.0, 0.0, 0.0, 0.0, 0.0, 0.0, 0.0, 0.0, 0.0, 0.0, 0.0, 0.0, 0.0, 0.0, 0.0, 0.0, 0.0, 0.0, 0.0, 0.0, 0.0, 0.0, 0.0, 0.0, 0.0, 0.0, 0.0, 0.0, 0.0, 0.0, 0.0, 0.0, 0.0, 0.0, 0.0, 0.0, 0.0, 0.0, 0.0, 0.0, 0.0, 0.0, 0.0, 0.0, 0.0, 0.0, 0.0, 0.0, 0.0, 0.0, 0.0, 0.0, 0.0, 0.0, 0.0, 0.0, 0.0, 0.0, 0.0, 0.0, 0.0, 0.0, 0.0, 0.0, 0.1506, 0.5066, 0.2653, 0.04024, 0.2663, 0.03921, 0.1514, 0.5062, 0.1497, 0.5078, 0.2643, 0.04097, 0.2653, 0.04024, 0.1506, 0.5066, 0.2674, 0.03788, 0.1527, 0.5037, 0.1518, 0.5064, 0.1514, 0.5062, 0.2663, 0.03921, 0.1488, 0.5096, 0.2633, 0.04141, 0.2643, 0.04097, 0.1497, 0.5078, 0.1527, 0.5037, 0.2674, 0.03788, 0.2684, 0.03623, 0.1548, 0.4982, 0.2633, 0.04141, 0.1488, 0.5096, 0.1479, 0.5117, 0.1484, 0.5094, 0.2624, 0.04155, 0.2693, 0.03427, 0.1579, 0.4881, 0.155, 0.4976, 0.1548, 0.4982, 0.2684, 0.03623, 0.153, 0.4889, 0.2617, 0.0413, 0.2624, 0.04155, 0.1484, 0.5094, 0.2704, 0.03188, 0.1606, 0.4792, 0.1602, 0.4803, 0.1579, 0.4881, 0.2693, 0.03427, 0.1578, 0.4682, 0.2611, 0.04073, 0.2617, 0.0413, 0.153, 0.4889, 0.2713, 0.02913, 0.1617, 0.4764, 0.1613, 0.4771, 0.1606, 0.4792, 0.2704, 0.03188, 0.1626, 0.448, 0.2606, 0.03982, 0.2611, 0.04073, 0.1578, 0.4682, 0.1617, 0.4764, 0.2713, 0.02913, 0.272, 0.02601, 0.1623, 0.476, 0.2606, 0.03982, 0.1626, 0.448, 0.1656, 0.435, 0.1662, 0.4322, 0.26, 0.0376, 0.2725, 0.02255, 0.163, 0.4746, 0.1624, 0.4764, 0.1623, 0.476, 0.272, 0.02601, 0.26, 0.0376, 0.1662, 0.4322, 0.1665, 0.4307, 0.1659, 0.4328, 0.2597, 0.03546, 0.163, 0.4746, 0.2725, 0.02255, 0.2728, 0.01875, 0.1646, 0.469, 0.1649, 0.438, 0.2596, 0.03303, 0.2597, 0.03546, 0.1659, 0.4328, 0.1646, 0.469, 0.2728, 0.01875, 0.2733, 0.01228, 0.1663, 0.4618, 0.1635, 0.445, 0.2598, 0.03036, 0.2596, 0.03303, 0.1649, 0.438, 0.2733, 0.008448, 0.1675, 0.4562, 0.1666, 0.4602, 0.1663, 0.4618, 0.2733, 0.01228, 0.2598, 0.03036, 0.1635, 0.445, 0.1625, 0.4505, 0.163, 0.449, 0.2601, 0.0279, 0.1675, 0.4562, 0.2733, 0.008448, 0.273, 0.004479, 0.1685, 0.4505, 0.1642, 0.4464, 0.2607, 0.02523, 0.2601, 0.0279, 0.163, 0.449, 0.1685, 0.4505, 0.273, 0.004479, 0.2724, 0.0002819, 0.1693, 0.4447, 0.1651, 0.4449, 0.2616, 0.02231, 0.2607, 0.02523, 0.1642, 0.4464, 0.2699, 0.004388, 0.1689, 0.443, 0.169, 0.4434, 0.1693, 0.4447, 0.2724, 0.0002819, 0.1658, 0.4446, 0.2627, 0.01916, 0.2616, 0.02231, 0.1651, 0.4449, 0.1689, 0.443, 0.2699, 0.004388, 0.2677, 0.008358, 0.1687, 0.4411, 0.2627, 0.01916, 0.1658, 0.4446, 0.1659, 0.4448, 0.167, 0.4422, 0.2642, 0.01578, 0.2659, 0.01218, 0.1682, 0.4403, 0.1685, 0.4406, 0.1687, 0.4411, 0.2677, 0.008358, 0.2642, 0.01578, 0.167, 0.4422, 0.1681, 0.4403, 0.1682, 0.4403, 0.2659, 0.01218, 0.0, 0.0, 0.0, 0.0, 0.0, 0.0, 0.0, 0.0, 0.0, 0.0, 0.0, 0.0, 0.0, 0.0, 0.0, 0.0, 0.0, 0.0, 0.0, 0.0, 0.0, 0.0, 0.0, 0.0, 0.0, 0.0, 0.0, 0.0, 0.0, 0.0, 0.0, 0.0, 0.0, 0.0, 0.0, 0.0, 0.0, 0.0, 0.0, 0.0, 0.0, 0.0, 0.0, 0.0, 0.0, 0.0, 0.0, 0.0, 0.0, 0.0, 0.0, 0.0, 0.0, 0.0, 0.0, 0.0, 0.0, 0.0, 0.0, 0.0, 0.0, 0.0, 0.0, 0.0, 0.0, 0.0, 0.0, 0.0, 0.0, 0.0, 0.0, 0.0, 0.0, 0.0, 0.0, 0.0, 0.0, 0.0, 0.0, 0.0, 0.0, 0.0, 0.0, 0.0, 0.0, 0.0, 0.0, 0.0, 0.0, 0.0, 0.0, 0.0, 0.0, 0.0, 0.0, 0.0, 0.0, 0.0, 0.0, 0.0, 0.0, 0.0, 0.0, 0.0, 0.0, 0.0, 0.0, 0.0, 0.0, 0.0, 0.0, 0.0, 0.0, 0.0, 0.0, 0.0, 0.0, 0.0, 0.0, 0.0, 0.0, 0.0, 0.0, 0.0, 0.0, 0.0, 0.0, 0.0, 0.0, 0.0, 0.0, 0.0, 0.0, 0.0, 0.0, 0.0, 0.0, 0.0, 0.0, 0.0, 0.0, 0.0, 0.0, 0.0, 0.0, 0.0, 0.0, 0.0, 0.0, 0.0, 0.0, 0.0, 0.0, 0.0, 0.0, 0.0, 0.0, 0.0, 0.0, 0.0, 0.0, 0.0, 0.0, 0.0, 0.8525, 0.2893, 0.8485, 0.2785, 0.8463, 0.2798, 0.8525, 0.2897, 0.8527, 0.2888, 0.8508, 0.2777, 0.8485, 0.2785, 0.8525, 0.2893, 0.8525, 0.2897, 0.8463, 0.2798, 0.8444, 0.2815, 0.8525, 0.2901, 0.8508, 0.2777, 0.8527, 0.2888, 0.853, 0.2885, 0.853, 0.2885, 0.8534, 0.2774, 0.8429, 0.2835, 0.8525, 0.2903, 0.8525, 0.2902, 0.8525, 0.2901, 0.8525, 0.2901, 0.8444, 0.2815, 0.8534, 0.2884, 0.8559, 0.2775, 0.8534, 0.2774, 0.853, 0.2885, 0.8525, 0.2903, 0.8429, 0.2835, 0.8418, 0.2858, 0.8524, 0.2905, 0.8538, 0.2883, 0.8584, 0.2782, 0.8559, 0.2775, 0.8534, 0.2884, 0.8524, 0.2905, 0.8418, 0.2858, 0.8411, 0.2882, 0.8523, 0.2908, 0.8584, 0.2782, 0.8538, 0.2883, 0.8541, 0.2883, 0.8541, 0.2884, 0.8606, 0.2793, 0.8523, 0.2908, 0.8411, 0.2882, 0.8409, 0.2907, 0.8522, 0.2911, 0.8606, 0.2793, 0.8541, 0.2884, 0.8542, 0.2887, 0.8542, 0.2888, 0.8626, 0.2809, 0.8411, 0.2932, 0.852, 0.2914, 0.8522, 0.2911, 0.8522, 0.2911, 0.8409, 0.2907, 0.8544, 0.2889, 0.8643, 0.2828, 0.8626, 0.2809, 0.8542, 0.2888, 0.8419, 0.2957, 0.852, 0.2918, 0.8519, 0.2917, 0.852, 0.2914, 0.8411, 0.2932, 0.8643, 0.2828, 0.8544, 0.2889, 0.8546, 0.2891, 0.8546, 0.2891, 0.8655, 0.285, 0.8432, 0.2979, 0.8525, 0.292, 0.8524, 0.2919, 0.852, 0.2918, 0.8419, 0.2957, 0.8655, 0.285, 0.8546, 0.2891, 0.8546, 0.2892, 0.8546, 0.2892, 0.8547, 0.2894, 0.8662, 0.2874, 0.8525, 0.292, 0.8432, 0.2979, 0.8448, 0.2998, 0.8528, 0.2922, 0.8547, 0.2896, 0.8665, 0.2899, 0.8662, 0.2874, 0.8547, 0.2894, 0.8468, 0.3014, 0.8532, 0.2924, 0.8532, 0.2924, 0.8528, 0.2922, 0.8448, 0.2998, 0.8548, 0.2898, 0.8663, 0.2924, 0.8665, 0.2899, 0.8547, 0.2896, 0.8532, 0.2924, 0.8468, 0.3014, 0.8491, 0.3025, 0.8537, 0.2921, 0.8663, 0.2924, 0.8548, 0.2898, 0.8548, 0.2899, 0.8546, 0.2899, 0.8657, 0.2949, 0.8515, 0.3031, 0.8541, 0.2917, 0.854, 0.2918, 0.8537, 0.2921, 0.8491, 0.3025, 0.8544, 0.2899, 0.8645, 0.2971, 0.8657, 0.2949, 0.8546, 0.2899, 0.8541, 0.2917, 0.8515, 0.3031, 0.854, 0.3033, 0.8544, 0.2913, 0.8645, 0.2971, 0.8544, 0.2899, 0.8544, 0.29, 0.8544, 0.29, 0.863, 0.2991, 0.8544, 0.2913, 0.854, 0.3033, 0.8565, 0.3029, 0.8545, 0.2909, 0.8545, 0.2902, 0.8611, 0.3008, 0.863, 0.2991, 0.8544, 0.29, 0.8545, 0.2909, 0.8565, 0.3029, 0.8589, 0.3021, 0.8545, 0.2905, 0.8611, 0.3008, 0.8545, 0.2902, 0.8545, 0.2902, 0.8545, 0.2905, 0.8589, 0.3021, 0.0, 0.0, 0.0, 0.0, 0.0, 0.0, 0.0, 0.0, 0.0, 0.0, 0.0, 0.0, 0.0, 0.0, 0.0, 0.0, 0.0, 0.0, 0.0, 0.0, 0.0, 0.0, 0.0, 0.0, 0.0, 0.0, 0.0, 0.0, 0.0, 0.0, 0.0, 0.0, 0.0, 0.0, 0.0, 0.0, 0.0, 0.0, 0.0, 0.0, 0.0, 0.0, 0.0, 0.0, 0.0, 0.0, 0.0, 0.0, 0.0, 0.0, 0.0, 0.0, 0.0, 0.0, 0.0, 0.0, 0.0, 0.0, 0.0, 0.0, 0.0, 0.0, 0.0, 0.0, 0.0, 0.0, 0.0, 0.0, 0.0, 0.0, 0.0, 0.0, 0.0, 0.0, 0.0, 0.0, 0.0, 0.0, 0.0, 0.0, 0.0, 0.0, 0.0, 0.0, 0.0, 0.0, 0.0, 0.0, 0.0, 0.0, 0.0, 0.0, 0.0, 0.0, 0.0, 0.0, 0.0, 0.0, 0.0, 0.0, 0.0, 0.0, 0.0, 0.0, 0.0, 0.0, 0.0, 0.0, 0.0, 0.0, 0.0, 0.0, 0.0, 0.0, 0.0, 0.0, 0.0, 0.0, 0.0, 0.0, 0.0, 0.0, 0.0, 0.0, 0.0, 0.0, 0.0, 0.0, 0.0, 0.0, 0.0, 0.0, 0.0, 0.0, 0.0, 0.0, 0.0, 0.0, 0.0, 0.0, 0.0, 0.0, 0.0, 0.0, 0.0, 0.0, 0.0, 0.0, 0.0, 0.0, 0.0, 0.0, 0.0, 0.0, 0.0, 0.0, 0.0, 0.0, 0.0, 0.0, 0.0, 0.0, 0.0, 0.0, 0.4598, 0.4201, 0.4261, 0.004062, 0.4241, 0.0002819, 0.4592, 0.4245, 0.4602, 0.4146, 0.4277, 0.007609, 0.4261, 0.004062, 0.4598, 0.4201, 0.4229, 0.00486, 0.459, 0.4323, 0.459, 0.4311, 0.4592, 0.4245, 0.4241, 0.0002819, 0.4605, 0.4081, 0.429, 0.01091, 0.4277, 0.007609, 0.4602, 0.4146, 0.4219, 0.009142, 0.4593, 0.4421, 0.4593, 0.4392, 0.459, 0.4323, 0.4229, 0.00486, 0.429, 0.01091, 0.4605, 0.4081, 0.4606, 0.4048, 0.4613, 0.4087, 0.43, 0.01397, 0.4593, 0.4421, 0.4219, 0.009142, 0.4213, 0.01312, 0.4597, 0.4493, 0.43, 0.01397, 0.4613, 0.4087, 0.4623, 0.4149, 0.4625, 0.4163, 0.4308, 0.01678, 0.4597, 0.4493, 0.4213, 0.01312, 0.4209, 0.0168, 0.46, 0.4544, 0.4637, 0.4236, 0.4313, 0.01932, 0.4308, 0.01678, 0.4625, 0.4163, 0.4207, 0.02018, 0.4604, 0.4561, 0.4604, 0.4564, 0.46, 0.4544, 0.4209, 0.0168, 0.4313, 0.01932, 0.4637, 0.4236, 0.464, 0.4254, 0.4642, 0.4234, 0.4315, 0.02162, 0.4206, 0.02361, 0.4604, 0.4542, 0.4601, 0.4518, 0.4604, 0.4553, 0.4604, 0.4561, 0.4207, 0.02018, 0.4315, 0.02162, 0.4642, 0.4234, 0.4642, 0.4233, 0.4653, 0.4318, 0.4316, 0.02366, 0.4208, 0.02677, 0.462, 0.4681, 0.4616, 0.4654, 0.4604, 0.4542, 0.4206, 0.02361, 0.4316, 0.02366, 0.4653, 0.4318, 0.4657, 0.4349, 0.4661, 0.4369, 0.4315, 0.02548, 0.4212, 0.02963, 0.463, 0.4756, 0.4631, 0.4768, 0.462, 0.4681, 0.4208, 0.02677, 0.4664, 0.4399, 0.4309, 0.02826, 0.4315, 0.02548, 0.4661, 0.4369, 0.463, 0.4756, 0.4212, 0.02963, 0.4218, 0.03217, 0.4626, 0.4644, 0.4309, 0.02826, 0.4664, 0.4399, 0.4664, 0.4401, 0.4667, 0.4414, 0.4306, 0.03032, 0.4626, 0.4644, 0.4218, 0.03217, 0.4226, 0.03436, 0.4622, 0.4529, 0.4669, 0.4422, 0.4302, 0.03212, 0.4306, 0.03032, 0.4667, 0.4414, 0.4622, 0.4529, 0.4226, 0.03436, 0.4236, 0.03616, 0.462, 0.4414, 0.4302, 0.03212, 0.4669, 0.4422, 0.4668, 0.4423, 0.4673, 0.4472, 0.4669, 0.444, 0.4297, 0.03369, 0.462, 0.4414, 0.4236, 0.03616, 0.4245, 0.03743, 0.4619, 0.4306, 0.4297, 0.03369, 0.4669, 0.444, 0.4666, 0.4409, 0.4664, 0.4399, 0.4291, 0.035, 0.4251, 0.03779, 0.462, 0.4243, 0.4618, 0.4273, 0.4619, 0.4306, 0.4245, 0.03743, 0.4658, 0.4377, 0.4284, 0.03607, 0.4291, 0.035, 0.4664, 0.4399, 0.4259, 0.03774, 0.4631, 0.428, 0.462, 0.4243, 0.462, 0.4243, 0.4251, 0.03779, 0.4651, 0.4348, 0.4276, 0.03688, 0.4284, 0.03607, 0.4658, 0.4377, 0.4631, 0.428, 0.4259, 0.03774, 0.4268, 0.03744, 0.4642, 0.4316, 0.4642, 0.4316, 0.4268, 0.03744, 0.4276, 0.03688, 0.4651, 0.4348, 0.0, 0.0, 0.0, 0.0, 0.0, 0.0, 0.0, 0.0, 0.0, 0.0, 0.0, 0.0, 0.0, 0.0, 0.0, 0.0, 0.0, 0.0, 0.0, 0.0, 0.0, 0.0, 0.0, 0.0, 0.0, 0.0, 0.0, 0.0, 0.0, 0.0, 0.0, 0.0, 0.0, 0.0, 0.0, 0.0, 0.0, 0.0, 0.0, 0.0, 0.0, 0.0, 0.0, 0.0, 0.0, 0.0, 0.0, 0.0, 0.0, 0.0, 0.0, 0.0, 0.0, 0.0, 0.0, 0.0, 0.0, 0.0, 0.0, 0.0, 0.0, 0.0, 0.0, 0.0, 0.0, 0.0, 0.0, 0.0, 0.0, 0.0, 0.0, 0.0, 0.0, 0.0, 0.0, 0.0, 0.0, 0.0, 0.0, 0.0, 0.0, 0.0, 0.0, 0.0, 0.0, 0.0, 0.0, 0.0, 0.0, 0.0, 0.0, 0.0, 0.0, 0.0, 0.0, 0.0, 0.0, 0.0, 0.0, 0.0, 0.0, 0.0, 0.0, 0.0, 0.0, 0.0, 0.0, 0.0, 0.0, 0.0, 0.0, 0.0, 0.0, 0.0, 0.0, 0.0, 0.0, 0.0, 0.0, 0.0, 0.0, 0.0, 0.0, 0.0, 0.0, 0.0, 0.0, 0.0, 0.0, 0.0, 0.0, 0.0, 0.0, 0.0, 0.0, 0.0, 0.0, 0.0, 0.0, 0.0, 0.0, 0.0, 0.0, 0.0, 0.0, 0.0, 0.0, 0.0, 0.0, 0.0, 0.0, 0.0, 0.0, 0.0, 0.0, 0.0, 0.0, 0.0, 0.0, 0.0, 0.0, 0.0, 0.0, 0.0, 0.0, 0.0, 0.0, 0.0, 0.0, 0.0, 0.0, 0.0, 0.0, 0.0, 0.0, 0.0, 0.0, 0.0, 0.0, 0.0, 0.0, 0.0, 0.0, 0.0, 0.0, 0.0, 0.0, 0.0, 0.8537, 0.09671, 0.8581, 0.1083, 0.8602, 0.107, 0.8536, 0.09639, 0.8581, 0.1083, 0.8537, 0.09671, 0.8537, 0.09683, 0.8536, 0.09703, 0.8557, 0.1091, 0.8536, 0.09639, 0.8602, 0.107, 0.8621, 0.1053, 0.8534, 0.0961, 0.8535, 0.0973, 0.8531, 0.1094, 0.8557, 0.1091, 0.8536, 0.09703, 0.8534, 0.0961, 0.8621, 0.1053, 0.8637, 0.1033, 0.8532, 0.09587, 0.8533, 0.09751, 0.8506, 0.1093, 0.8531, 0.1094, 0.8535, 0.0973, 0.8532, 0.09587, 0.8637, 0.1033, 0.8648, 0.101, 0.8529, 0.09572, 0.8531, 0.09769, 0.8482, 0.1086, 0.8506, 0.1093, 0.8533, 0.09751, 0.8654, 0.09858, 0.8526, 0.09565, 0.8526, 0.09565, 0.8527, 0.09566, 0.8529, 0.09572, 0.8648, 0.101, 0.8528, 0.09773, 0.8459, 0.1075, 0.8482, 0.1086, 0.8531, 0.09769, 0.8526, 0.09565, 0.8654, 0.09858, 0.8655, 0.09605, 0.8521, 0.09567, 0.8459, 0.1075, 0.8528, 0.09773, 0.8527, 0.09771, 0.8529, 0.09743, 0.8439, 0.1059, 0.8653, 0.09354, 0.8519, 0.09581, 0.8518, 0.09581, 0.8521, 0.09567, 0.8655, 0.09605, 0.8533, 0.09707, 0.8423, 0.104, 0.8439, 0.1059, 0.8529, 0.09743, 0.8645, 0.09112, 0.8526, 0.09566, 0.8523, 0.09576, 0.8519, 0.09581, 0.8653, 0.09354, 0.8423, 0.104, 0.8533, 0.09707, 0.8535, 0.09697, 0.8533, 0.09706, 0.8411, 0.1017, 0.8633, 0.0889, 0.8525, 0.09571, 0.8527, 0.09565, 0.8526, 0.09566, 0.8645, 0.09112, 0.8531, 0.09717, 0.8403, 0.09933, 0.8411, 0.1017, 0.8533, 0.09706, 0.8525, 0.09571, 0.8633, 0.0889, 0.8617, 0.08697, 0.8523, 0.0958, 0.8403, 0.09933, 0.8531, 0.09717, 0.8528, 0.0972, 0.8527, 0.09719, 0.84, 0.09683, 0.8523, 0.0958, 0.8617, 0.08697, 0.8597, 0.08541, 0.8522, 0.09588, 0.84, 0.09683, 0.8527, 0.09719, 0.8525, 0.09715, 0.8523, 0.09709, 0.8402, 0.09432, 0.8522, 0.09588, 0.8597, 0.08541, 0.8574, 0.08428, 0.8522, 0.09595, 0.852, 0.09688, 0.8408, 0.09188, 0.8402, 0.09432, 0.8523, 0.09709, 0.855, 0.08362, 0.8521, 0.09604, 0.8521, 0.09598, 0.8522, 0.09595, 0.8574, 0.08428, 0.8408, 0.09188, 0.852, 0.09688, 0.852, 0.09685, 0.852, 0.09674, 0.8419, 0.08961, 0.8521, 0.09604, 0.855, 0.08362, 0.8524, 0.08347, 0.8521, 0.09636, 0.852, 0.0966, 0.8435, 0.0876, 0.8419, 0.08961, 0.852, 0.09674, 0.8521, 0.09636, 0.8524, 0.08347, 0.8499, 0.08381, 0.8521, 0.09659, 0.8435, 0.0876, 0.852, 0.0966, 0.852, 0.09651, 0.852, 0.09656, 0.8454, 0.08592, 0.8475, 0.08464, 0.8521, 0.09665, 0.8521, 0.09666, 0.8521, 0.09659, 0.8499, 0.08381, 0.8521, 0.09665, 0.8475, 0.08464, 0.8454, 0.08592, 0.852, 0.09656, 0.0, 0.0, 0.0, 0.0, 0.0, 0.0, 0.0, 0.0, 0.0, 0.0, 0.0, 0.0, 0.0, 0.0, 0.0, 0.0, 0.0, 0.0, 0.0, 0.0, 0.0, 0.0, 0.0, 0.0, 0.0, 0.0, 0.0, 0.0, 0.0, 0.0, 0.0, 0.0, 0.0, 0.0, 0.0, 0.0, 0.0, 0.0])
me_untitled_002.materials.append(mat_basic_greek_buildings)
me_untitled_002.use_remesh_preserve_volume = False
me_untitled_002.use_remesh_preserve_attributes = False
me_untitled_002.use_mirror_vertex_groups = False
me_untitled_002.update()

# ---- objects
ob_base = bpy.data.objects.new('base', me_untitled_003)
ob_columns = bpy.data.objects.new('columns', me_untitled_002)

# ---- transforms, parenting, visibility, modifiers, constraints
ob_base.location = (0.0, 0.0, 1.0)
ob_base.scale = (5.0, 5.0, 1.0)
ob_base.lineart.crease_threshold = 0.0
ob_columns.location = (0.0, 0.0, 1.0)
ob_columns.scale = (5.0, 5.0, 1.0)
ob_columns.lineart.crease_threshold = 0.0

# ---- collection membership
col_collection_9.objects.link(ob_base)
col_collection_9.objects.link(ob_columns)

# ---- scene / render settings (as saved in the file)
scene.frame_start = 1; scene.frame_end = 250; scene.frame_set(3)
scene.render.engine = 'BLENDER_EEVEE_NEXT'
scene.render.resolution_percentage = 50
scene.render.dither_intensity = 0.0
scene.cycles.use_denoising = False
scene.cycles.samples = 10
scene.cycles.sampling_pattern = 'TABULATED_SOBOL'
scene.cycles.light_sampling_threshold = 0.0
scene.cycles.use_adaptive_sampling = False
scene.cycles.use_light_tree = False
scene.cycles.blur_glossy = 0.0
scene.cycles.pixel_filter_type = 'GAUSSIAN'
scene.cycles.sample_clamp_indirect = 0.0
scene.view_settings.view_transform = 'Standard'
bpy.context.view_layer.update()

# ---- added for rendering (the .blend has no active camera and no usable light): camera, sun
cam_auto = bpy.data.cameras.new('AutoCamera')
cam_auto.lens = 50.0
cam_auto.sensor_width = 36.0
cam_auto.clip_end = 1000.0
ob_auto_camera = bpy.data.objects.new('AutoCamera', cam_auto)
scene.collection.objects.link(ob_auto_camera)
ob_auto_camera.location = (13.1534, -15.7841, 11.2486)
ob_auto_camera.rotation_euler = (1.09748, -7.21219e-08, 0.694738)
scene.camera = ob_auto_camera
light_auto_sun = bpy.data.lights.new('AutoSun', 'SUN')
light_auto_sun.energy = 3.0
light_auto_sun.angle = 0.0523599
ob_auto_sun = bpy.data.objects.new('AutoSun', light_auto_sun)
scene.collection.objects.link(ob_auto_sun)
ob_auto_sun.rotation_euler = (0.872665, 0.174533, 0.523599)
bpy.context.view_layer.update()
